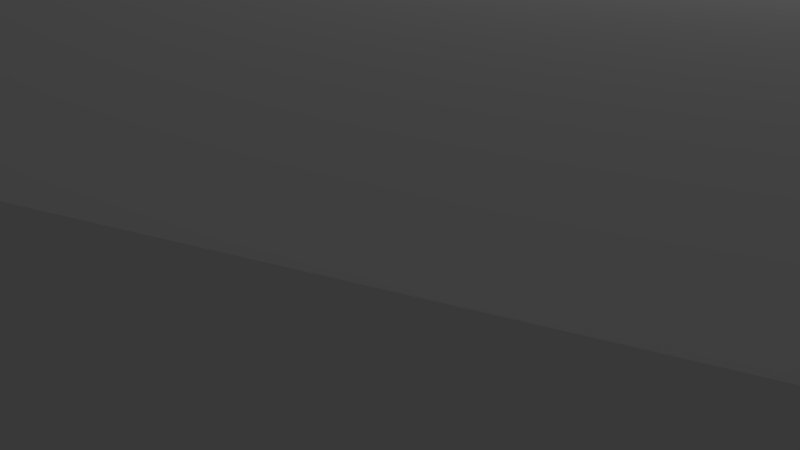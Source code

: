 # Source: building.blend  (saved by Blender 2.76.0; exported with 4.5.12 LTS)
import bpy
from mathutils import Matrix  # noqa: F401  (used for matrix-valued properties, if any)

bpy.ops.wm.read_factory_settings(use_empty=True)
scene = bpy.context.scene
scene.name = 'Scene'

# ---- collections
col_collection_1 = bpy.data.collections.new('Collection 1'); scene.collection.children.link(col_collection_1)

# ---- materials (node trees are filled in below, after node groups)
mat_carpet_diamond_yellow = bpy.data.materials.new('Carpet_Diamond_Yellow')
mat_carpet_diamond_yellow.alpha_threshold = 0.0
mat_carpet_diamond_yellow.use_transparent_shadow = False
mat_carpet_diamond_yellow.roughness = 0.5
mat_edge_color1511341220 = bpy.data.materials.new('edge_color1511341220')
mat_edge_color1511341220.alpha_threshold = 0.0
mat_edge_color1511341220.use_transparent_shadow = False
mat_edge_color1511341220.roughness = 0.5
mat_carpet_berber_multi = bpy.data.materials.new('Carpet_Berber_Multi')
mat_carpet_berber_multi.alpha_threshold = 0.0
mat_carpet_berber_multi.use_transparent_shadow = False
mat_carpet_berber_multi.roughness = 0.5
mat_textile_rug_stripes = bpy.data.materials.new('Textile_Rug_Stripes')
mat_textile_rug_stripes.alpha_threshold = 0.0
mat_textile_rug_stripes.use_transparent_shadow = False
mat_textile_rug_stripes.roughness = 0.5
mat_carpet_diamond_olive = bpy.data.materials.new('Carpet_Diamond_Olive')
mat_carpet_diamond_olive.alpha_threshold = 0.0
mat_carpet_diamond_olive.use_transparent_shadow = False
mat_carpet_diamond_olive.roughness = 0.5
mat_leather_blue = bpy.data.materials.new('Leather_Blue')
mat_leather_blue.alpha_threshold = 0.0
mat_leather_blue.use_transparent_shadow = False
mat_leather_blue.roughness = 0.5
mat_carpet_plush_charcoal = bpy.data.materials.new('Carpet_Plush_Charcoal')
mat_carpet_plush_charcoal.alpha_threshold = 0.0
mat_carpet_plush_charcoal.use_transparent_shadow = False
mat_carpet_plush_charcoal.roughness = 0.5
mat_edge_color000255 = bpy.data.materials.new('edge_color000255')
mat_edge_color000255.alpha_threshold = 0.0
mat_edge_color000255.use_transparent_shadow = False
mat_edge_color000255.roughness = 0.5
mat_carpet_berber_pattern_gray = bpy.data.materials.new('Carpet_Berber_Pattern_Gray')
mat_carpet_berber_pattern_gray.alpha_threshold = 0.0
mat_carpet_berber_pattern_gray.use_transparent_shadow = False
mat_carpet_berber_pattern_gray.roughness = 0.5
mat_carpet_loop_pattern = bpy.data.materials.new('Carpet_Loop_Pattern')
mat_carpet_loop_pattern.alpha_threshold = 0.0
mat_carpet_loop_pattern.use_transparent_shadow = False
mat_carpet_loop_pattern.roughness = 0.5
mat_edge_color166138890 = bpy.data.materials.new('edge_color166138890')
mat_edge_color166138890.alpha_threshold = 0.0
mat_edge_color166138890.use_transparent_shadow = False
mat_edge_color166138890.roughness = 0.5

# ---- material node trees

# ---- world
world_world = bpy.data.worlds.new('World'); scene.world = world_world
world_world.color = (0.05088, 0.05088, 0.05088)
world_world.use_sun_shadow = False
world_world.sun_shadow_jitter_overblur = 0.0
world_world.cycles.sampling_method = 'MANUAL'
world_world.cycles.sample_map_resolution = 256

# ---- cameras
cam_camera = bpy.data.cameras.new('Camera')
cam_camera.clip_end = 100.0
cam_camera.lens = 35.0
cam_camera.sensor_width = 32.0
cam_camera.sensor_height = 18.0
cam_camera.ortho_scale = 7.314
cam_camera.dof.focus_distance = 0.0
cam_camera.dof.aperture_fstop = 128.0

# ---- lights
light_lamp = bpy.data.lights.new('Lamp', 'POINT')
light_lamp.transmission_factor = 0.0
light_lamp.cutoff_distance = 30.0
light_lamp.energy = 100.0
light_lamp.shadow_buffer_clip_start = 1.001
light_lamp.shadow_soft_size = 0.1
light_lamp.shadow_maximum_resolution = 0.006
light_lamp.use_absolute_resolution = True
light_lamp.cycles.use_multiple_importance_sampling = False

# ---- meshes
me_id169 = bpy.data.meshes.new('ID169')
me_id169.from_pydata([(787.4, -3.937, 176.3), (0.0, -3.937, 0.0), (787.4, -3.937, 0.0), (0.0, -3.937, 176.3), (787.4, -3.937, 176.3), (787.4, -3.937, 0.0), (0.0, -3.937, 176.3), (0.0, -3.937, 0.0), (787.4, -3.937, 0.0), (787.4, -475.7, 0.0), (787.4, -3.937, 176.3), (787.4, -475.7, 0.0), (0.0, 0.0, 176.3), (0.0, -3.937, 0.0), (0.0, -3.937, 176.3), (0.0, 0.0, 0.0), (0.0, 0.0, 176.3), (0.0, 0.0, 0.0)], [(4, 5), (6, 4), (7, 6), (7, 5), (11, 4), (5, 11), (6, 16), (16, 17), (17, 7)], [(0, 1, 2), (1, 0, 3), (8, 9, 10), (12, 13, 14), (13, 12, 15)])
_uv = me_id169.uv_layers.new(name='ID174')
_uv.uv.foreach_set('vector', [35.79, 8.013, 0.0, 0.0, 35.79, 0.0, 0.0, 0.0, 35.79, 8.013, 0.0, 8.013, 0.179, 0.0, 21.62, 0.0, 0.179, 8.013, 0.0, 8.013, 0.179, 0.0, 0.179, 8.013, 0.179, 0.0, 0.0, 8.013, 0.0, 0.0])
me_id169.materials.append(mat_carpet_diamond_yellow)
me_id169.materials.append(mat_edge_color1511341220)
me_id169.use_remesh_preserve_volume = False
me_id169.use_remesh_preserve_attributes = False
me_id169.use_mirror_vertex_groups = False
me_id169.update()
me_id159 = bpy.data.meshes.new('ID159')
me_id159.from_pydata([(0.0, 0.0, 0.0), (-157.5, 157.5, 0.0), (-157.5, 0.0, 0.0), (0.0, 157.5, 0.0), (-157.5, 0.0, 0.0), (0.0, 0.0, 0.0), (0.0, 157.5, 0.0), (-157.5, 157.5, 0.0)], [(4, 5), (6, 5), (6, 7), (4, 7)], [(0, 1, 2), (1, 0, 3)])
_uv = me_id159.uv_layers.new(name='ID164')
_uv.uv.foreach_set('vector', [0.0, 0.0, -13.12, 13.12, -13.12, 0.0, -13.12, 13.12, 0.0, 0.0, 0.0, 13.12])
me_id159.materials.append(mat_carpet_berber_multi)
me_id159.materials.append(mat_edge_color1511341220)
me_id159.use_remesh_preserve_volume = False
me_id159.use_remesh_preserve_attributes = False
me_id159.use_mirror_vertex_groups = False
me_id159.update()
me_id144 = bpy.data.meshes.new('ID144')
me_id144.from_pydata([(0.0, 0.0, 176.3), (-157.5, 0.0, 0.0), (0.0, 0.0, 0.0), (-157.5, 0.0, 176.3), (0.0, 0.0, 176.3), (0.0, 0.0, 0.0), (-157.5, 0.0, 176.3), (-157.5, 0.0, 0.0)], [(4, 5), (4, 6), (6, 7), (7, 5)], [(0, 1, 2), (1, 0, 3)])
_uv = me_id144.uv_layers.new(name='ID154')
_uv.uv.foreach_set('vector', [0.0, 19.59, -17.5, 0.0, 0.0, 0.0, -17.5, 0.0, 0.0, 19.59, -17.5, 19.59])
me_id144.materials.append(mat_textile_rug_stripes)
me_id144.materials.append(mat_edge_color1511341220)
me_id144.use_remesh_preserve_volume = False
me_id144.use_remesh_preserve_attributes = False
me_id144.use_mirror_vertex_groups = False
me_id144.update()
me_id134 = bpy.data.meshes.new('ID134')
me_id134.from_pydata([(-429.8, 204.9, 255.0), (-763.1, -250.1, 176.3), (-735.8, 250.6, 176.3), (-429.8, 204.9, 255.0), (-735.8, 250.6, 176.3), (-763.1, -250.1, 176.3), (-393.7, 472.4, 176.3), (-429.8, 204.9, 255.0), (-735.8, 250.6, 176.3), (-393.7, 472.4, 176.3), (-429.8, 204.9, 255.0), (-483.6, -170.3, 255.0), (-763.1, -250.1, 176.3), (-483.6, -170.3, 255.0), (-157.5, 472.4, 176.3), (-429.8, 204.9, 255.0), (-393.7, 472.4, 176.3), (-157.5, 472.4, 176.3), (-393.7, -475.7, 176.3), (-763.1, -250.1, 176.3), (-483.6, -170.3, 255.0), (-393.7, -475.7, 176.3), (-157.5, 0.0, 176.3), (-483.6, -170.3, 255.0), (-429.8, 204.9, 255.0), (-157.5, 0.0, 176.3), (-157.5, 0.0, 176.3), (-429.8, 204.9, 255.0), (-157.5, 472.4, 176.3), (-157.5, 0.0, 176.3), (-393.7, -475.7, 176.3), (-483.6, -170.3, 255.0), (-393.7, -475.7, 176.3), (0.0, -3.937, 176.3), (787.4, -3.937, 176.3), (-157.5, 0.0, 176.3), (0.0, 0.0, 176.3), (787.4, -3.937, 176.3), (0.0, 0.0, 176.3), (0.0, -3.937, 176.3), (787.4, -475.7, 0.0), (-393.7, -475.7, 176.3), (787.4, -3.937, 176.3), (787.4, -475.7, 0.0), (-393.7, -475.7, 176.3), (787.4, -475.7, 0.0), (-157.5, -554.5, 0.0), (-157.5, -554.5, 0.0)], [(3, 4), (3, 5), (4, 5), (3, 9), (9, 4), (13, 5), (3, 13), (3, 17), (17, 9), (13, 21), (21, 5), (3, 25), (13, 25), (17, 25), (21, 25), (37, 21), (38, 25), (39, 38), (39, 37), (43, 37), (21, 43), (43, 47), (21, 47)], [(0, 1, 2), (6, 7, 8), (10, 11, 12), (14, 15, 16), (18, 19, 20), (22, 23, 24), (26, 27, 28), (29, 30, 31), (32, 33, 34), (33, 32, 35), (33, 35, 36), (40, 41, 42), (44, 45, 46)])
_uv = me_id134.uv_layers.new(name='ID139')
_uv.uv.foreach_set('vector', [15.1, -30.29, -24.28, -56.78, 17.51, -56.78, -6.109, -42.22, -20.77, -23.94, -40.09, -42.22, 11.83, -30.27, -19.76, -30.27, -29.65, -53.34, -13.12, -33.62, -35.82, -10.38, -32.81, -33.62, 7.341, -42.72, 43.41, -42.72, 27.0, -23.73, 1.86, 16.31, 19.76, 42.05, -11.83, 42.05, 0.0, 16.69, -17.07, 40.31, -39.37, 16.69, 5.837, 16.07, 50.1, 16.07, 30.63, 35.25, 32.81, -39.64, 0.0, -0.3281, -65.62, -0.3281, 0.0, -0.3281, 32.81, -39.64, 13.12, 0.0, 0.0, -0.3281, 13.12, 0.0, 0.0, 0.0, -46.23, -56.73, 45.17, -17.38, -60.81, -17.38, 35.99, -5.045, -62.1, -21.86, 16.92, -21.86])
me_id134.materials.append(mat_carpet_berber_multi)
me_id134.materials.append(mat_edge_color1511341220)
me_id134.use_remesh_preserve_volume = False
me_id134.use_remesh_preserve_attributes = False
me_id134.use_mirror_vertex_groups = False
me_id134.update()
me_id124 = bpy.data.meshes.new('ID124')
me_id124.from_pydata([(-867.2, 21.62, 176.3), (-867.2, -24.9, 176.3), (-867.8, -1.638, 176.3), (-865.5, 44.83, 176.3), (-865.5, -48.11, 176.3), (-862.6, 67.92, 176.3), (-862.6, -71.2, 176.3), (-858.7, 90.85, 176.3), (-858.7, -94.13, 176.3), (-853.6, 113.6, 176.3), (-853.6, -116.8, 176.3), (-847.4, 136.0, 176.3), (-847.4, -139.3, 176.3), (-840.1, 158.1, 176.3), (-840.1, -161.4, 176.3), (-831.7, 179.8, 176.3), (-831.7, -183.1, 176.3), (-822.3, 201.1, 176.3), (-822.3, -204.3, 176.3), (-811.8, 221.8, 176.3), (-811.8, -225.1, 176.3), (-800.3, 242.1, 176.3), (-800.3, -245.4, 176.3), (-787.9, 261.7, 176.3), (-787.9, -265.0, 176.3), (-774.5, 280.8, 176.3), (-774.5, -284.0, 176.3), (-760.2, 299.1, 176.3), (-763.1, -250.1, 176.3), (-735.8, 250.6, 176.3), (-745.0, 316.7, 176.3), (-728.9, 333.6, 176.3), (-393.7, 472.4, 176.3), (-712.1, 349.6, 176.3), (-694.5, 364.8, 176.3), (-676.1, 379.1, 176.3), (-657.1, 392.5, 176.3), (-637.4, 405.0, 176.3), (-617.2, 416.5, 176.3), (-596.4, 426.9, 176.3), (-575.1, 436.4, 176.3), (-553.4, 444.7, 176.3), (-531.3, 452.0, 176.3), (-508.9, 458.2, 176.3), (-486.2, 463.3, 176.3), (-463.3, 467.3, 176.3), (-440.2, 470.2, 176.3), (-417.0, 471.9, 176.3), (-760.2, -302.4, 176.3), (-393.7, -475.7, 176.3), (-745.0, -320.0, 176.3), (-728.9, -336.9, 176.3), (-712.1, -352.9, 176.3), (-694.5, -368.1, 176.3), (-676.1, -382.4, 176.3), (-657.1, -395.8, 176.3), (-637.4, -408.3, 176.3), (-617.2, -419.7, 176.3), (-596.4, -430.2, 176.3), (-575.1, -439.6, 176.3), (-553.4, -448.0, 176.3), (-531.3, -455.3, 176.3), (-508.9, -461.5, 176.3), (-486.2, -466.6, 176.3), (-463.3, -470.6, 176.3), (-440.2, -473.4, 176.3), (-417.0, -475.1, 176.3), (-867.2, 21.62, 176.3), (-867.8, -1.638, 176.3), (-865.5, 44.83, 176.3), (-862.6, 67.92, 176.3), (-858.7, 90.85, 176.3), (-853.6, 113.6, 176.3), (-847.4, 136.0, 176.3), (-840.1, 158.1, 176.3), (-831.7, 179.8, 176.3), (-822.3, 201.1, 176.3), (-811.8, 221.8, 176.3), (-800.3, 242.1, 176.3), (-787.9, 261.7, 176.3), (-774.5, 280.8, 176.3), (-760.2, 299.1, 176.3), (-745.0, 316.7, 176.3), (-728.9, 333.6, 176.3), (-712.1, 349.6, 176.3), (-694.5, 364.8, 176.3), (-676.1, 379.1, 176.3), (-657.1, 392.5, 176.3), (-637.4, 405.0, 176.3), (-617.2, 416.5, 176.3), (-596.4, 426.9, 176.3), (-575.1, 436.4, 176.3), (-553.4, 444.7, 176.3), (-531.3, 452.0, 176.3), (-508.9, 458.2, 176.3), (-486.2, 463.3, 176.3), (-463.3, 467.3, 176.3), (-440.2, 470.2, 176.3), (-417.0, 471.9, 176.3), (-393.7, 472.4, 176.3), (-735.8, 250.6, 176.3), (-763.1, -250.1, 176.3), (-393.7, -475.7, 176.3), (-417.0, -475.1, 176.3), (-440.2, -473.4, 176.3), (-463.3, -470.6, 176.3), (-486.2, -466.6, 176.3), (-508.9, -461.5, 176.3), (-531.3, -455.3, 176.3), (-553.4, -448.0, 176.3), (-575.1, -439.6, 176.3), (-596.4, -430.2, 176.3), (-617.2, -419.7, 176.3), (-637.4, -408.3, 176.3), (-657.1, -395.8, 176.3), (-676.1, -382.4, 176.3), (-694.5, -368.1, 176.3), (-712.1, -352.9, 176.3), (-728.9, -336.9, 176.3), (-745.0, -320.0, 176.3), (-760.2, -302.4, 176.3), (-774.5, -284.0, 176.3), (-787.9, -265.0, 176.3), (-800.3, -245.4, 176.3), (-811.8, -225.1, 176.3), (-822.3, -204.3, 176.3), (-831.7, -183.1, 176.3), (-840.1, -161.4, 176.3), (-847.4, -139.3, 176.3), (-853.6, -116.8, 176.3), (-858.7, -94.13, 176.3), (-862.6, -71.2, 176.3), (-865.5, -48.11, 176.3), (-867.2, -24.9, 176.3)], [(67, 68), (69, 67), (70, 69), (71, 70), (72, 71), (73, 72), (74, 73), (75, 74), (76, 75), (77, 76), (78, 77), (79, 78), (80, 79), (81, 80), (82, 81), (83, 82), (84, 83), (85, 84), (86, 85), (87, 86), (88, 87), (89, 88), (90, 89), (91, 90), (92, 91), (93, 92), (94, 93), (95, 94), (96, 95), (97, 96), (98, 97), (99, 98), (99, 100), (100, 101), (102, 101), (103, 102), (104, 103), (105, 104), (106, 105), (107, 106), (108, 107), (109, 108), (110, 109), (111, 110), (112, 111), (113, 112), (114, 113), (115, 114), (116, 115), (117, 116), (118, 117), (119, 118), (120, 119), (121, 120), (122, 121), (123, 122), (124, 123), (125, 124), (126, 125), (127, 126), (128, 127), (129, 128), (130, 129), (131, 130), (132, 131), (133, 132), (68, 133)], [(0, 1, 2), (1, 0, 3), (1, 3, 4), (4, 3, 5), (4, 5, 6), (6, 5, 7), (6, 7, 8), (8, 7, 9), (8, 9, 10), (10, 9, 11), (10, 11, 12), (12, 11, 13), (12, 13, 14), (14, 13, 15), (14, 15, 16), (16, 15, 17), (16, 17, 18), (18, 17, 19), (18, 19, 20), (20, 19, 21), (20, 21, 22), (22, 21, 23), (22, 23, 24), (24, 23, 25), (24, 25, 26), (26, 25, 27), (26, 27, 28), (28, 27, 29), (29, 27, 30), (29, 30, 31), (29, 31, 32), (32, 31, 33), (32, 33, 34), (32, 34, 35), (32, 35, 36), (32, 36, 37), (32, 37, 38), (32, 38, 39), (32, 39, 40), (32, 40, 41), (32, 41, 42), (32, 42, 43), (32, 43, 44), (32, 44, 45), (32, 45, 46), (32, 46, 47), (28, 48, 26), (48, 28, 49), (48, 49, 50), (50, 49, 51), (51, 49, 52), (52, 49, 53), (53, 49, 54), (54, 49, 55), (55, 49, 56), (56, 49, 57), (57, 49, 58), (58, 49, 59), (59, 49, 60), (60, 49, 61), (61, 49, 62), (62, 49, 63), (63, 49, 64), (64, 49, 65), (65, 49, 66)])
_uv = me_id124.uv_layers.new(name='ID129')
_uv.uv.foreach_set('vector', [72.27, 1.386, 72.27, -1.596, 72.32, -0.105, 72.27, -1.596, 72.27, 1.386, 72.12, 2.874, 72.27, -1.596, 72.12, 2.874, 72.12, -3.084, 72.12, -3.084, 72.12, 2.874, 71.89, 4.354, 72.12, -3.084, 71.89, 4.354, 71.89, -4.564, 71.89, -4.564, 71.89, 4.354, 71.56, 5.824, 71.89, -4.564, 71.56, 5.824, 71.56, -6.034, 71.56, -6.034, 71.56, 5.824, 71.13, 7.279, 71.56, -6.034, 71.13, 7.279, 71.13, -7.489, 71.13, -7.489, 71.13, 7.279, 70.61, 8.717, 71.13, -7.489, 70.61, 8.717, 70.61, -8.927, 70.61, -8.927, 70.61, 8.717, 70.01, 10.13, 70.61, -8.927, 70.01, 10.13, 70.01, -10.34, 70.01, -10.34, 70.01, 10.13, 69.31, 11.52, 70.01, -10.34, 69.31, 11.52, 69.31, -11.73, 69.31, -11.73, 69.31, 11.52, 68.52, 12.89, 69.31, -11.73, 68.52, 12.89, 68.52, -13.1, 68.52, -13.1, 68.52, 12.89, 67.65, 14.22, 68.52, -13.1, 67.65, 14.22, 67.65, -14.43, 67.65, -14.43, 67.65, 14.22, 66.69, 15.52, 67.65, -14.43, 66.69, 15.52, 66.69, -15.73, 66.69, -15.73, 66.69, 15.52, 65.66, 16.78, 66.69, -15.73, 65.66, 16.78, 65.66, -16.99, 65.66, -16.99, 65.66, 16.78, 64.54, 18.0, 65.66, -16.99, 64.54, 18.0, 64.54, -18.21, 64.54, -18.21, 64.54, 18.0, 63.35, 19.17, 64.54, -18.21, 63.35, 19.17, 63.6, -16.03, 63.6, -16.03, 63.35, 19.17, 61.32, 16.07, 61.32, 16.07, 63.35, 19.17, 62.08, 20.3, 61.32, 16.07, 62.08, 20.3, 60.74, 21.38, 61.32, 16.07, 60.74, 21.38, 32.81, 30.28, 32.81, 30.28, 60.74, 21.38, 59.34, 22.41, 32.81, 30.28, 59.34, 22.41, 57.87, 23.39, 32.81, 30.28, 57.87, 23.39, 56.34, 24.3, 32.81, 30.28, 56.34, 24.3, 54.76, 25.16, 32.81, 30.28, 54.76, 25.16, 53.12, 25.96, 32.81, 30.28, 53.12, 25.96, 51.43, 26.7, 32.81, 30.28, 51.43, 26.7, 49.7, 27.37, 32.81, 30.28, 49.7, 27.37, 47.93, 27.97, 32.81, 30.28, 47.93, 27.97, 46.12, 28.51, 32.81, 30.28, 46.12, 28.51, 44.28, 28.98, 32.81, 30.28, 44.28, 28.98, 42.41, 29.37, 32.81, 30.28, 42.41, 29.37, 40.52, 29.7, 32.81, 30.28, 40.52, 29.7, 38.61, 29.96, 32.81, 30.28, 38.61, 29.96, 36.68, 30.14, 32.81, 30.28, 36.68, 30.14, 34.75, 30.25, 63.6, -16.03, 63.35, -19.38, 64.54, -18.21, 63.35, -19.38, 63.6, -16.03, 32.81, -30.49, 63.35, -19.38, 32.81, -30.49, 62.08, -20.51, 62.08, -20.51, 32.81, -30.49, 60.74, -21.59, 60.74, -21.59, 32.81, -30.49, 59.34, -22.62, 59.34, -22.62, 32.81, -30.49, 57.87, -23.6, 57.87, -23.6, 32.81, -30.49, 56.34, -24.51, 56.34, -24.51, 32.81, -30.49, 54.76, -25.37, 54.76, -25.37, 32.81, -30.49, 53.12, -26.17, 53.12, -26.17, 32.81, -30.49, 51.43, -26.91, 51.43, -26.91, 32.81, -30.49, 49.7, -27.58, 49.7, -27.58, 32.81, -30.49, 47.93, -28.18, 47.93, -28.18, 32.81, -30.49, 46.12, -28.72, 46.12, -28.72, 32.81, -30.49, 44.28, -29.19, 44.28, -29.19, 32.81, -30.49, 42.41, -29.58, 42.41, -29.58, 32.81, -30.49, 40.52, -29.91, 40.52, -29.91, 32.81, -30.49, 38.61, -30.17, 38.61, -30.17, 32.81, -30.49, 36.68, -30.35, 36.68, -30.35, 32.81, -30.49, 34.75, -30.46])
me_id124.materials.append(mat_carpet_diamond_olive)
me_id124.materials.append(mat_edge_color1511341220)
me_id124.use_remesh_preserve_volume = False
me_id124.use_remesh_preserve_attributes = False
me_id124.use_mirror_vertex_groups = False
me_id124.update()
me_id114 = bpy.data.meshes.new('ID114')
me_id114.from_pydata([(0.0, 255.9, 164.5), (0.0, 216.5, 176.3), (0.0, 216.5, 164.5), (0.0, 255.9, 176.3), (0.0, 255.9, 176.3), (0.0, 216.5, 176.3), (0.0, 216.5, 164.5), (0.0, 255.9, 164.5)], [(4, 5), (5, 6), (6, 7), (4, 7)], [(0, 1, 2), (1, 0, 3)])
_uv = me_id114.uv_layers.new(name='ID119')
_uv.uv.foreach_set('vector', [21.33, 13.71, 18.04, 14.69, 18.04, 13.71, 18.04, 14.69, 21.33, 13.71, 21.33, 14.69])
me_id114.materials.append(mat_carpet_berber_multi)
me_id114.materials.append(mat_edge_color1511341220)
me_id114.use_remesh_preserve_volume = False
me_id114.use_remesh_preserve_attributes = False
me_id114.use_mirror_vertex_groups = False
me_id114.update()
me_id99 = bpy.data.meshes.new('ID99')
me_id99.from_pydata([(-74.02, 255.9, 164.5), (-74.02, 216.5, 176.3), (-74.02, 216.5, 164.5), (-74.02, 255.9, 176.3), (-74.02, 216.5, 164.5), (-74.02, 255.9, 164.5), (-74.02, 255.9, 176.3), (-74.02, 216.5, 176.3), (0.0, 216.5, 164.5), (-74.02, 255.9, 164.5), (-74.02, 216.5, 164.5), (0.0, 255.9, 164.5), (0.0, 216.5, 164.5), (0.0, 255.9, 164.5), (0.0, 255.9, 176.3), (-74.02, 255.9, 164.5), (0.0, 255.9, 164.5), (-74.02, 255.9, 176.3), (0.0, 255.9, 176.3), (0.0, 255.9, 176.3), (-74.02, 216.5, 176.3), (-74.02, 255.9, 176.3), (0.0, 216.5, 176.3), (0.0, 216.5, 176.3), (-74.02, 216.5, 176.3), (0.0, 216.5, 164.5), (-74.02, 216.5, 164.5), (0.0, 216.5, 176.3)], [(4, 5), (6, 5), (7, 6), (7, 4), (12, 13), (13, 5), (12, 4), (18, 13), (18, 6), (18, 23), (23, 7), (23, 12)], [(0, 1, 2), (1, 0, 3), (8, 9, 10), (9, 8, 11), (14, 15, 16), (15, 14, 17), (19, 20, 21), (20, 19, 22), (24, 25, 26), (25, 24, 27)])
_uv = me_id99.uv_layers.new(name='ID109')
_uv.uv.foreach_set('vector', [21.33, 13.71, 18.04, 14.69, 18.04, 13.71, 18.04, 14.69, 21.33, 13.71, 21.33, 14.69, 0.0, 18.04, -6.168, 21.33, -6.168, 18.04, -6.168, 21.33, 0.0, 18.04, 0.0, 21.33, 0.0, 14.69, -6.168, 13.71, 0.0, 13.71, -6.168, 13.71, 0.0, 14.69, -6.168, 14.69, 0.0, 21.33, 6.168, 18.04, 6.168, 21.33, 6.168, 18.04, 0.0, 21.33, 0.0, 18.04, 6.168, 14.69, 0.0, 13.71, 6.168, 13.71, 0.0, 13.71, 6.168, 14.69, 0.0, 14.69])
me_id99.materials.append(mat_carpet_berber_multi)
me_id99.materials.append(mat_edge_color1511341220)
me_id99.use_remesh_preserve_volume = False
me_id99.use_remesh_preserve_attributes = False
me_id99.use_mirror_vertex_groups = False
me_id99.update()
me_id84 = bpy.data.meshes.new('ID84')
me_id84.from_pydata([(787.4, 0.0, 0.0), (787.4, 0.0, -62.99), (0.0, 0.0, 0.0), (0.0, 0.0, 0.0), (787.4, 0.0, -62.99), (787.4, 0.0, 0.0), (257.1, 241.6, -20.57), (257.1, 273.1, -20.57), (257.1, 237.7, -20.57), (787.4, 0.0, -62.99), (0.0, 157.5, 0.0), (0.0, 0.0, 0.0), (0.0, 236.2, 0.0), (0.0, 472.4, 0.0), (296.3, 237.7, -23.71), (296.3, 434.5, -23.71), (257.1, 434.5, -20.57), (787.4, 472.4, -62.99), (257.1, 355.8, -20.57), (257.1, 277.1, -20.57), (257.1, 316.4, -20.57), (257.1, 395.2, -20.57), (787.4, 472.4, -62.99), (0.0, 472.4, 0.0), (0.0, 236.2, 0.0), (0.0, 157.5, 0.0), (0.0, 0.0, 176.3), (787.4, 0.0, 176.3), (787.4, 0.0, 176.3), (0.0, 0.0, 176.3), (787.4, 0.0, 176.3), (787.4, 59.06, 152.9), (787.4, 0.0, 0.0), (787.4, 472.4, 176.3), (787.4, 0.0, -62.99), (787.4, 59.06, 15.86), (787.4, 413.4, 152.9), (787.4, 413.4, 15.86), (787.4, 472.4, -62.99), (787.4, 472.4, 176.3), (787.4, 59.06, 152.9), (787.4, 59.06, 15.86), (787.4, 413.4, 15.86), (787.4, 413.4, 152.9), (787.4, 472.4, 176.3), (0.0, 472.4, 0.0), (787.4, 472.4, -62.99), (0.0, 472.4, 176.3), (0.0, 472.4, 176.3), (0.0, 472.4, 0.0), (0.0, 236.2, 78.74), (0.0, 236.2, 0.0), (0.0, 255.9, 164.5), (0.0, 255.9, 176.3), (0.0, 472.4, 176.3), (0.0, 216.5, 164.5), (0.0, 157.5, 78.74), (0.0, 157.5, 0.0), (0.0, 0.0, 176.3), (0.0, 0.0, 0.0), (0.0, 216.5, 176.3), (0.0, 255.9, 176.3), (0.0, 255.9, 164.5), (0.0, 216.5, 164.5), (0.0, 216.5, 176.3), (0.0, 157.5, 78.74), (0.0, 236.2, 78.74), (787.4, 472.4, 176.3), (0.0, 255.9, 176.3), (0.0, 472.4, 176.3), (0.0, 216.5, 176.3), (0.0, 0.0, 176.3), (787.4, 0.0, 176.3)], [(3, 4), (3, 5), (5, 4), (4, 22), (22, 23), (23, 24), (24, 25), (25, 3), (28, 5), (29, 3), (29, 28), (28, 39), (22, 39), (40, 41), (41, 42), (42, 43), (43, 40), (39, 48), (48, 23), (48, 61), (61, 62), (63, 62), (64, 63), (64, 29), (65, 25), (66, 65), (24, 66), (61, 64)], [(0, 1, 2), (6, 7, 8), (9, 10, 11), (10, 9, 12), (12, 9, 8), (12, 8, 13), (8, 9, 14), (14, 9, 15), (13, 16, 17), (16, 13, 18), (18, 13, 8), (18, 8, 7), (18, 7, 19), (18, 19, 20), (16, 18, 21), (17, 16, 15), (17, 15, 9), (26, 0, 2), (0, 26, 27), (30, 31, 32), (31, 30, 33), (32, 31, 34), (34, 31, 35), (31, 33, 36), (36, 33, 37), (35, 38, 34), (38, 35, 37), (38, 37, 33), (44, 45, 46), (45, 44, 47), (49, 50, 51), (50, 49, 52), (52, 49, 53), (53, 49, 54), (50, 55, 56), (55, 50, 52), (57, 58, 59), (58, 57, 56), (58, 56, 60), (60, 56, 55), (67, 68, 69), (68, 67, 70), (70, 67, 71), (71, 67, 72)])
_uv = me_id84.uv_layers.new(name='ID94')
_uv.uv.foreach_set('vector', [-13.12, 0.0, -13.12, -1.05, 0.0, 0.0, 4.027, -4.298, 4.552, -4.298, 3.962, -4.298, -1.038e-15, -13.17, 2.625, -2.07e-16, 0.0, 0.0, 2.625, -2.07e-16, -1.038e-15, -13.17, 3.937, -3.105e-16, 3.937, -3.105e-16, -1.038e-15, -13.17, 3.962, -4.298, 3.937, -3.105e-16, 3.962, -4.298, 7.874, -6.209e-16, 3.962, -4.298, -1.038e-15, -13.17, 3.962, -4.954, 3.962, -4.954, -1.038e-15, -13.17, 7.242, -4.954, 7.874, -6.209e-16, 7.242, -4.298, 7.874, -13.17, 7.242, -4.298, 7.874, -6.209e-16, 5.93, -4.298, 5.93, -4.298, 7.874, -6.209e-16, 3.962, -4.298, 5.93, -4.298, 3.962, -4.298, 4.552, -4.298, 5.93, -4.298, 4.552, -4.298, 4.618, -4.298, 5.93, -4.298, 4.618, -4.298, 5.274, -4.298, 7.242, -4.298, 5.93, -4.298, 6.586, -4.298, 7.874, -13.17, 7.242, -4.298, 7.242, -4.954, 7.874, -13.17, 7.242, -4.954, -1.038e-15, -13.17, 0.0, 2.938, -13.12, 0.0, 0.0, 0.0, -13.12, 0.0, 0.0, 2.938, -13.12, 2.938, 0.0, 2.938, -0.9843, 2.548, 0.0, 0.0, -0.9843, 2.548, 0.0, 2.938, -7.874, 2.938, 0.0, 0.0, -0.9843, 2.548, 0.0, -1.05, 0.0, -1.05, -0.9843, 2.548, -0.9843, 0.2643, -0.9843, 2.548, -7.874, 2.938, -6.89, 2.548, -6.89, 2.548, -7.874, 2.938, -6.89, 0.2643, -0.9843, 0.2643, -7.874, -1.05, 0.0, -1.05, -7.874, -1.05, -0.9843, 0.2643, -6.89, 0.2643, -7.874, -1.05, -6.89, 0.2643, -7.874, 2.938, 13.12, 2.938, 0.0, 0.0, 13.12, -1.05, 0.0, 0.0, 13.12, 2.938, 0.0, 2.938, 7.874, 0.0, 3.937, 1.312, 3.937, 0.0, 3.937, 1.312, 7.874, 0.0, 4.265, 2.741, 4.265, 2.741, 7.874, 0.0, 4.265, 2.938, 4.265, 2.938, 7.874, 0.0, 7.874, 2.938, 3.937, 1.312, 3.609, 2.741, 2.625, 1.312, 3.609, 2.741, 3.937, 1.312, 4.265, 2.741, 2.625, 0.0, 0.0, 2.938, 0.0, 0.0, 0.0, 2.938, 2.625, 0.0, 2.625, 1.312, 0.0, 2.938, 2.625, 1.312, 3.609, 2.938, 3.609, 2.938, 2.625, 1.312, 3.609, 2.741, -13.12, 7.874, 0.0, 4.265, 0.0, 7.874, 0.0, 4.265, -13.12, 7.874, 0.0, 3.609, 0.0, 3.609, -13.12, 7.874, 0.0, 0.0, 0.0, 0.0, -13.12, 7.874, -13.12, 0.0])
me_id84.materials.append(mat_leather_blue)
me_id84.materials.append(mat_edge_color1511341220)
me_id84.use_remesh_preserve_volume = False
me_id84.use_remesh_preserve_attributes = False
me_id84.use_mirror_vertex_groups = False
me_id84.update()
me_id69 = bpy.data.meshes.new('ID69')
me_id69.from_pydata([(785.4, 59.06, 152.9), (785.4, 413.4, 15.86), (785.4, 59.06, 15.86), (785.4, 413.4, 152.9), (785.4, 59.06, 152.9), (785.4, 59.06, 15.86), (785.4, 413.4, 152.9), (785.4, 413.4, 15.86), (787.4, 59.06, 152.9), (785.4, 59.06, 15.86), (787.4, 59.06, 15.86), (785.4, 59.06, 152.9), (787.4, 59.06, 152.9), (787.4, 59.06, 15.86), (787.4, 59.06, 152.9), (785.4, 413.4, 152.9), (785.4, 59.06, 152.9), (787.4, 413.4, 152.9), (787.4, 413.4, 152.9), (785.4, 413.4, 152.9), (787.4, 413.4, 15.86), (785.4, 413.4, 15.86), (787.4, 413.4, 152.9), (787.4, 413.4, 15.86), (787.4, 413.4, 15.86), (785.4, 59.06, 15.86), (785.4, 413.4, 15.86), (787.4, 59.06, 15.86)], [(4, 5), (6, 4), (7, 6), (5, 7), (12, 13), (12, 4), (13, 5), (18, 12), (18, 6), (23, 18), (23, 7), (13, 23)], [(0, 1, 2), (1, 0, 3), (8, 9, 10), (9, 8, 11), (14, 15, 16), (15, 14, 17), (19, 20, 21), (20, 19, 22), (24, 25, 26), (25, 24, 27)])
_uv = me_id69.uv_layers.new(name='ID79')
_uv.uv.foreach_set('vector', [-4.921, 12.74, -34.45, 1.322, -4.921, 1.322, -34.45, 1.322, -4.921, 12.74, -34.45, 12.74, 65.62, 12.74, 65.45, 1.322, 65.62, 1.322, 65.45, 1.322, 65.62, 12.74, 65.45, 12.74, 65.62, 4.921, 65.45, 34.45, 65.45, 4.921, 65.45, 34.45, 65.62, 4.921, 65.62, 34.45, -65.45, 12.74, -65.62, 1.322, -65.45, 1.322, -65.62, 1.322, -65.45, 12.74, -65.62, 12.74, -65.62, 34.45, -65.45, 4.921, -65.45, 34.45, -65.45, 4.921, -65.62, 34.45, -65.62, 4.921])
me_id69.materials.append(mat_carpet_plush_charcoal)
me_id69.materials.append(mat_edge_color1511341220)
me_id69.use_remesh_preserve_volume = False
me_id69.use_remesh_preserve_attributes = False
me_id69.use_mirror_vertex_groups = False
me_id69.update()
me_id54 = bpy.data.meshes.new('ID54')
me_id54.from_pydata([(0.0, 236.2, 78.74), (-157.5, 157.5, 78.74), (-157.5, 236.2, 78.74), (0.0, 157.5, 78.74), (-157.5, 236.2, 78.74), (-157.5, 157.5, 78.74), (0.0, 236.2, 78.74), (0.0, 157.5, 78.74)], [(4, 5), (6, 4), (6, 7), (5, 7)], [(0, 1, 2), (1, 0, 3)])
_uv = me_id54.uv_layers.new(name='ID64')
_uv.uv.foreach_set('vector', [0.0, 15.14, 13.12, 10.09, 13.12, 15.14, 13.12, 10.09, 0.0, 15.14, 0.0, 10.09])
me_id54.materials.append(mat_carpet_diamond_olive)
me_id54.materials.append(mat_edge_color1511341220)
me_id54.use_remesh_preserve_volume = False
me_id54.use_remesh_preserve_attributes = False
me_id54.use_mirror_vertex_groups = False
me_id54.update()
me_id37 = bpy.data.meshes.new('ID37')
me_id37.from_pydata([(-157.5, 157.5, 78.74), (0.0, 157.5, 0.0), (-157.5, 157.5, 0.0), (0.0, 157.5, 78.74), (-157.5, 157.5, 0.0), (-157.5, 157.5, 78.74), (0.0, 157.5, 78.74), (0.0, 157.5, 0.0), (-157.5, 0.0, 176.3), (-157.5, 157.5, 78.74), (-157.5, 0.0, 0.0), (-157.5, 472.4, 176.3), (-157.5, 157.5, 0.0), (-157.5, 236.2, 78.74), (-157.5, 236.2, 0.0), (-157.5, 472.4, 0.0), (-157.5, 236.2, 78.74), (-157.5, 236.2, 0.0), (-157.5, 0.0, 0.0), (-157.5, 0.0, 176.3), (-157.5, 472.4, 176.3), (-157.5, 472.4, 0.0), (0.0, 236.2, 78.74), (-157.5, 236.2, 0.0), (0.0, 236.2, 0.0), (-157.5, 236.2, 78.74), (0.0, 236.2, 0.0), (0.0, 236.2, 78.74), (-157.5, 472.4, 176.3), (-393.7, 472.4, 0.0), (-157.5, 472.4, 0.0), (-393.7, 472.4, 176.3), (-393.7, 472.4, 0.0), (-393.7, 472.4, 176.3), (-393.7, 472.4, 176.3), (-417.0, 471.9, 0.0), (-393.7, 472.4, 0.0), (-417.0, 471.9, 176.3), (-417.0, 471.9, 0.0), (-417.0, 471.9, 176.3), (-440.2, 470.2, 0.0), (-440.2, 470.2, 176.3), (-440.2, 470.2, 0.0), (-440.2, 470.2, 176.3), (-463.3, 467.3, 0.0), (-463.3, 467.3, 176.3), (-463.3, 467.3, 0.0), (-463.3, 467.3, 176.3), (-486.2, 463.3, 0.0), (-486.2, 463.3, 176.3), (-486.2, 463.3, 0.0), (-486.2, 463.3, 176.3), (-508.9, 458.2, 0.0), (-508.9, 458.2, 176.3), (-508.9, 458.2, 0.0), (-508.9, 458.2, 176.3), (-531.3, 452.0, 0.0), (-531.3, 452.0, 176.3), (-531.3, 452.0, 0.0), (-531.3, 452.0, 176.3), (-553.4, 444.7, 0.0), (-553.4, 444.7, 176.3), (-553.4, 444.7, 0.0), (-553.4, 444.7, 176.3), (-575.1, 436.4, 0.0), (-575.1, 436.4, 176.3), (-575.1, 436.4, 0.0), (-575.1, 436.4, 176.3), (-596.4, 426.9, 0.0), (-596.4, 426.9, 176.3), (-596.4, 426.9, 0.0), (-596.4, 426.9, 176.3), (-617.2, 416.5, 0.0), (-617.2, 416.5, 176.3), (-617.2, 416.5, 0.0), (-617.2, 416.5, 176.3), (-637.4, 405.0, 0.0), (-637.4, 405.0, 176.3), (-637.4, 405.0, 0.0), (-637.4, 405.0, 176.3), (-657.1, 392.5, 0.0), (-657.1, 392.5, 176.3), (-657.1, 392.5, 0.0), (-657.1, 392.5, 176.3), (-676.1, 379.1, 0.0), (-676.1, 379.1, 176.3), (-676.1, 379.1, 0.0), (-676.1, 379.1, 176.3), (-694.5, 364.8, 0.0), (-694.5, 364.8, 176.3), (-694.5, 364.8, 0.0), (-694.5, 364.8, 176.3), (-712.1, 349.6, 0.0), (-712.1, 349.6, 176.3), (-712.1, 349.6, 0.0), (-712.1, 349.6, 176.3), (-728.9, 333.6, 0.0), (-728.9, 333.6, 176.3), (-728.9, 333.6, 0.0), (-728.9, 333.6, 176.3), (-745.0, 316.7, 176.3), (-745.0, 316.7, 0.0), (-745.0, 316.7, 0.0), (-745.0, 316.7, 176.3), (-760.2, 299.1, 176.3), (-760.2, 299.1, 0.0), (-760.2, 299.1, 0.0), (-760.2, 299.1, 176.3), (-774.5, 280.8, 176.3), (-774.5, 280.8, 0.0), (-774.5, 280.8, 0.0), (-774.5, 280.8, 176.3), (-787.9, 261.7, 176.3), (-787.9, 261.7, 0.0), (-787.9, 261.7, 0.0), (-787.9, 261.7, 176.3), (-800.3, 242.1, 176.3), (-800.3, 242.1, 0.0), (-800.3, 242.1, 0.0), (-800.3, 242.1, 176.3), (-811.8, 221.8, 176.3), (-811.8, 221.8, 0.0), (-811.8, 221.8, 0.0), (-811.8, 221.8, 176.3), (-822.3, 201.1, 176.3), (-822.3, 201.1, 0.0), (-822.3, 201.1, 0.0), (-822.3, 201.1, 176.3), (-831.7, 179.8, 176.3), (-831.7, 179.8, 0.0), (-831.7, 179.8, 0.0), (-831.7, 179.8, 176.3), (-840.1, 158.1, 176.3), (-840.1, 158.1, 0.0), (-840.1, 158.1, 0.0), (-840.1, 158.1, 176.3), (-847.4, 136.0, 176.3), (-847.4, 136.0, 0.0), (-847.4, 136.0, 0.0), (-847.4, 136.0, 176.3), (-853.6, 113.6, 0.0), (-853.6, 113.6, 176.3), (-853.6, 113.6, 0.0), (-853.6, 113.6, 176.3), (-858.7, 90.85, 176.3), (-858.7, 90.85, 0.0), (-858.7, 90.85, 0.0), (-858.7, 90.85, 176.3), (-862.6, 67.92, 176.3), (-862.6, 67.92, 0.0), (-862.6, 67.92, 0.0), (-862.6, 67.92, 176.3), (-865.5, 44.83, 176.3), (-865.5, 44.83, 0.0), (-865.5, 44.83, 0.0), (-865.5, 44.83, 176.3), (-867.2, 21.62, 0.0), (-867.2, 21.62, 176.3), (-867.2, 21.62, 0.0), (-867.2, 21.62, 176.3), (-867.8, -1.638, 176.3), (-867.8, -1.638, 0.0), (-867.8, -1.638, 0.0), (-867.8, -1.638, 176.3), (-867.2, -24.9, 176.3), (-867.2, -24.9, 0.0), (-867.2, -24.9, 0.0), (-867.2, -24.9, 176.3), (-865.5, -48.11, 176.3), (-865.5, -48.11, 0.0), (-865.5, -48.11, 0.0), (-865.5, -48.11, 176.3), (-862.6, -71.2, 0.0), (-862.6, -71.2, 176.3), (-862.6, -71.2, 0.0), (-862.6, -71.2, 176.3), (-858.7, -94.13, 176.3), (-858.7, -94.13, 0.0), (-858.7, -94.13, 0.0), (-858.7, -94.13, 176.3), (-853.6, -116.8, 176.3), (-853.6, -116.8, 0.0), (-853.6, -116.8, 0.0), (-853.6, -116.8, 176.3), (-847.4, -139.3, 176.3), (-847.4, -139.3, 0.0), (-847.4, -139.3, 0.0), (-847.4, -139.3, 176.3), (-840.1, -161.4, 176.3), (-840.1, -161.4, 0.0), (-840.1, -161.4, 0.0), (-840.1, -161.4, 176.3), (-831.7, -183.1, 176.3), (-831.7, -183.1, 0.0), (-831.7, -183.1, 0.0), (-831.7, -183.1, 176.3), (-822.3, -204.3, 176.3), (-822.3, -204.3, 0.0), (-822.3, -204.3, 0.0), (-822.3, -204.3, 176.3), (-811.8, -225.1, 176.3), (-811.8, -225.1, 0.0), (-811.8, -225.1, 0.0), (-811.8, -225.1, 176.3), (-800.3, -245.4, 176.3), (-800.3, -245.4, 0.0), (-800.3, -245.4, 0.0), (-800.3, -245.4, 176.3), (-787.9, -265.0, 176.3), (-787.9, -265.0, 0.0), (-787.9, -265.0, 0.0), (-787.9, -265.0, 176.3), (-774.5, -284.0, 176.3), (-774.5, -284.0, 0.0), (-774.5, -284.0, 0.0), (-774.5, -284.0, 176.3), (-760.2, -302.4, 176.3), (-760.2, -302.4, 0.0), (-760.2, -302.4, 0.0), (-760.2, -302.4, 176.3), (-745.0, -320.0, 176.3), (-745.0, -320.0, 0.0), (-745.0, -320.0, 0.0), (-745.0, -320.0, 176.3), (-728.9, -336.9, 176.3), (-728.9, -336.9, 0.0), (-728.9, -336.9, 0.0), (-728.9, -336.9, 176.3), (-712.1, -352.9, 0.0), (-712.1, -352.9, 176.3), (-712.1, -352.9, 0.0), (-712.1, -352.9, 176.3), (-694.5, -368.1, 0.0), (-694.5, -368.1, 176.3), (-694.5, -368.1, 0.0), (-694.5, -368.1, 176.3), (-676.1, -382.4, 0.0), (-676.1, -382.4, 176.3), (-676.1, -382.4, 0.0), (-676.1, -382.4, 176.3), (-657.1, -395.8, 0.0), (-657.1, -395.8, 176.3), (-657.1, -395.8, 0.0), (-657.1, -395.8, 176.3), (-637.4, -408.3, 0.0), (-637.4, -408.3, 176.3), (-637.4, -408.3, 0.0), (-637.4, -408.3, 176.3), (-617.2, -419.7, 0.0), (-617.2, -419.7, 176.3), (-617.2, -419.7, 0.0), (-617.2, -419.7, 176.3), (-596.4, -430.2, 0.0), (-596.4, -430.2, 176.3), (-596.4, -430.2, 0.0), (-596.4, -430.2, 176.3), (-575.1, -439.6, 0.0), (-575.1, -439.6, 176.3), (-575.1, -439.6, 0.0), (-575.1, -439.6, 176.3), (-553.4, -448.0, 0.0), (-553.4, -448.0, 176.3), (-553.4, -448.0, 0.0), (-553.4, -448.0, 176.3), (-531.3, -455.3, 0.0), (-531.3, -455.3, 176.3), (-531.3, -455.3, 0.0), (-531.3, -455.3, 176.3), (-508.9, -461.5, 0.0), (-508.9, -461.5, 176.3), (-508.9, -461.5, 0.0), (-508.9, -461.5, 176.3), (-486.2, -466.6, 0.0), (-486.2, -466.6, 176.3), (-486.2, -466.6, 0.0), (-486.2, -466.6, 176.3), (-463.3, -470.6, 0.0), (-463.3, -470.6, 176.3), (-463.3, -470.6, 0.0), (-463.3, -470.6, 176.3), (-440.2, -473.4, 0.0), (-440.2, -473.4, 176.3), (-440.2, -473.4, 0.0), (-440.2, -473.4, 176.3), (-417.0, -475.1, 0.0), (-417.0, -475.1, 176.3), (-417.0, -475.1, 0.0), (-417.0, -475.1, 176.3), (-393.7, -475.7, 0.0), (-393.7, -475.7, 176.3), (-393.7, -475.7, 0.0), (-393.7, -475.7, 176.3), (-393.7, -475.7, 176.3), (-157.5, -554.5, 0.0), (-393.7, -475.7, 0.0), (-157.5, -554.5, 0.0)], [(4, 5), (5, 6), (6, 7), (7, 4), (16, 17), (16, 5), (18, 4), (19, 18), (20, 19), (21, 20), (17, 21), (17, 26), (26, 27), (27, 16), (32, 33), (32, 21), (20, 33), (32, 38), (33, 39), (38, 42), (39, 43), (42, 46), (43, 47), (46, 50), (47, 51), (50, 54), (51, 55), (54, 58), (55, 59), (58, 62), (59, 63), (62, 66), (63, 67), (66, 67), (66, 70), (67, 71), (70, 74), (71, 75), (74, 78), (75, 79), (78, 82), (79, 83), (82, 86), (83, 87), (86, 90), (87, 91), (90, 94), (91, 95), (94, 98), (95, 99), (98, 102), (99, 103), (102, 106), (103, 107), (106, 110), (107, 111), (110, 114), (111, 115), (114, 118), (115, 119), (118, 122), (119, 123), (122, 126), (123, 127), (126, 130), (127, 131), (130, 134), (131, 135), (134, 138), (135, 139), (138, 142), (139, 143), (142, 146), (143, 147), (146, 150), (147, 151), (150, 154), (151, 155), (154, 158), (155, 159), (158, 162), (159, 163), (162, 166), (163, 167), (166, 170), (167, 171), (170, 174), (171, 175), (174, 178), (175, 179), (178, 182), (179, 183), (182, 186), (183, 187), (186, 190), (187, 191), (190, 194), (191, 195), (194, 198), (195, 199), (198, 202), (199, 203), (202, 206), (203, 207), (206, 210), (207, 211), (210, 214), (211, 215), (214, 218), (215, 219), (218, 222), (219, 223), (222, 226), (223, 227), (226, 230), (227, 231), (230, 234), (231, 235), (234, 238), (235, 239), (238, 242), (239, 243), (242, 246), (243, 247), (246, 250), (247, 251), (250, 254), (251, 255), (254, 258), (255, 259), (258, 262), (259, 263), (262, 266), (263, 267), (266, 270), (267, 271), (270, 274), (271, 275), (274, 278), (275, 279), (278, 282), (279, 283), (282, 286), (283, 287), (286, 290), (287, 291), (290, 291), (291, 295), (290, 295), (38, 39), (42, 43), (46, 47), (50, 51), (54, 55), (58, 59), (62, 63), (70, 71), (74, 75), (78, 79), (82, 83), (86, 87), (90, 91), (94, 95), (98, 99), (102, 103), (106, 107), (110, 111), (114, 115), (118, 119), (122, 123), (126, 127), (130, 131), (134, 135), (138, 139), (142, 143), (146, 147), (150, 151), (154, 155), (158, 159), (162, 163), (166, 167), (170, 171), (174, 175), (178, 179), (182, 183), (186, 187), (190, 191), (194, 195), (198, 199), (202, 203), (206, 207), (210, 211), (214, 215), (218, 219), (222, 223), (226, 227), (230, 231), (234, 235), (238, 239), (242, 243), (246, 247), (250, 251), (254, 255), (258, 259), (262, 263), (266, 267), (270, 271), (274, 275), (278, 279), (282, 283), (286, 287)], [(0, 1, 2), (1, 0, 3), (8, 9, 10), (9, 8, 11), (10, 9, 12), (9, 11, 13), (13, 11, 14), (14, 11, 15), (22, 23, 24), (23, 22, 25), (28, 29, 30), (29, 28, 31), (34, 35, 36), (35, 34, 37), (37, 40, 35), (40, 37, 41), (41, 44, 40), (44, 41, 45), (45, 48, 44), (48, 45, 49), (49, 52, 48), (52, 49, 53), (53, 56, 52), (56, 53, 57), (57, 60, 56), (60, 57, 61), (61, 64, 60), (64, 61, 65), (65, 68, 64), (68, 65, 69), (69, 72, 68), (72, 69, 73), (73, 76, 72), (76, 73, 77), (77, 80, 76), (80, 77, 81), (81, 84, 80), (84, 81, 85), (85, 88, 84), (88, 85, 89), (89, 92, 88), (92, 89, 93), (93, 96, 92), (96, 93, 97), (96, 100, 101), (100, 96, 97), (101, 104, 105), (104, 101, 100), (105, 108, 109), (108, 105, 104), (109, 112, 113), (112, 109, 108), (113, 116, 117), (116, 113, 112), (117, 120, 121), (120, 117, 116), (121, 124, 125), (124, 121, 120), (125, 128, 129), (128, 125, 124), (129, 132, 133), (132, 129, 128), (133, 136, 137), (136, 133, 132), (140, 136, 141), (136, 140, 137), (140, 144, 145), (144, 140, 141), (145, 148, 149), (148, 145, 144), (149, 152, 153), (152, 149, 148), (156, 152, 157), (152, 156, 153), (156, 160, 161), (160, 156, 157), (161, 164, 165), (164, 161, 160), (165, 168, 169), (168, 165, 164), (172, 168, 173), (168, 172, 169), (172, 176, 177), (176, 172, 173), (177, 180, 181), (180, 177, 176), (181, 184, 185), (184, 181, 180), (185, 188, 189), (188, 185, 184), (189, 192, 193), (192, 189, 188), (193, 196, 197), (196, 193, 192), (197, 200, 201), (200, 197, 196), (201, 204, 205), (204, 201, 200), (205, 208, 209), (208, 205, 204), (209, 212, 213), (212, 209, 208), (213, 216, 217), (216, 213, 212), (217, 220, 221), (220, 217, 216), (221, 224, 225), (224, 221, 220), (224, 228, 225), (228, 224, 229), (229, 232, 228), (232, 229, 233), (233, 236, 232), (236, 233, 237), (237, 240, 236), (240, 237, 241), (241, 244, 240), (244, 241, 245), (245, 248, 244), (248, 245, 249), (249, 252, 248), (252, 249, 253), (253, 256, 252), (256, 253, 257), (257, 260, 256), (260, 257, 261), (261, 264, 260), (264, 261, 265), (265, 268, 264), (268, 265, 269), (269, 272, 268), (272, 269, 273), (273, 276, 272), (276, 273, 277), (277, 280, 276), (280, 277, 281), (281, 284, 280), (284, 281, 285), (285, 288, 284), (288, 285, 289), (292, 293, 294)])
me_id37.polygons.foreach_set('use_smooth', [0, 0, 0, 0, 0, 0, 0, 0, 0, 0, 0, 0, 1, 1, 1, 1, 1, 1, 1, 1, 1, 1, 1, 1, 1, 1, 1, 1, 1, 1, 1, 1, 1, 1, 1, 1, 1, 1, 1, 1, 1, 1, 1, 1, 1, 1, 1, 1, 1, 1, 1, 1, 1, 1, 1, 1, 1, 1, 1, 1, 1, 1, 1, 1, 1, 1, 1, 1, 1, 1, 1, 1, 1, 1, 1, 1, 1, 1, 1, 1, 1, 1, 1, 1, 1, 1, 1, 1, 1, 1, 1, 1, 1, 1, 1, 1, 1, 1, 1, 1, 1, 1, 1, 1, 1, 1, 1, 1, 1, 1, 1, 1, 1, 1, 1, 1, 1, 1, 1, 1, 1, 1, 1, 1, 1, 1, 1, 1, 1, 1, 1, 1, 1, 1, 1, 1, 1, 1, 1, 1, 0])
_uv = me_id37.uv_layers.new(name='ID47')
_uv.uv.foreach_set('vector', [7.158, 3.579, -6.459e-16, 1.292e-15, 7.158, 1.292e-15, -6.459e-16, 1.292e-15, 7.158, 3.579, -6.459e-16, 3.579, 0.0, 8.013, -7.158, 3.579, 0.0, 0.0, -7.158, 3.579, 0.0, 8.013, -21.47, 8.013, 0.0, 0.0, -7.158, 3.579, -7.158, 0.0, -7.158, 3.579, -21.47, 8.013, -10.74, 3.579, -10.74, 3.579, -21.47, 8.013, -10.74, 0.0, -10.74, 0.0, -21.47, 8.013, -21.47, 0.0, 0.0, 3.579, -7.158, 0.0, 0.0, 0.0, -7.158, 0.0, 0.0, 3.579, -7.158, 3.579, -7.158, 8.013, -17.9, 0.0, -7.158, 0.0, -17.9, 0.0, -7.158, 8.013, -17.9, 8.013, 68.0, 8.013, 66.94, -7.889e-31, 68.0, -7.889e-31, 66.94, -7.889e-31, 68.0, 8.013, 66.94, 8.013, 66.94, 8.013, 65.88, 0.0, 66.94, 0.0, 65.88, 0.0, 66.94, 8.013, 65.88, 8.013, 65.88, 8.013, 64.81, -1.578e-30, 65.88, -1.578e-30, 64.81, -1.578e-30, 65.88, 8.013, 64.81, 8.013, 64.81, 8.013, 63.75, -1.578e-30, 64.81, -1.578e-30, 63.75, -1.578e-30, 64.81, 8.013, 63.75, 8.013, 63.75, 8.013, 62.69, -2.367e-30, 63.75, -2.367e-30, 62.69, -2.367e-30, 63.75, 8.013, 62.69, 8.013, 62.69, 8.013, 61.63, 1.578e-30, 62.69, 1.578e-30, 61.63, 1.578e-30, 62.69, 8.013, 61.63, 8.013, 61.63, 8.013, 60.56, 7.889e-31, 61.63, 7.889e-31, 60.56, 7.889e-31, 61.63, 8.013, 60.56, 8.013, 60.56, 8.013, 59.5, 0.0, 60.56, 0.0, 59.5, 0.0, 60.56, 8.013, 59.5, 8.013, 59.5, 8.013, 58.44, -1.578e-30, 59.5, -1.578e-30, 58.44, -1.578e-30, 59.5, 8.013, 58.44, 8.013, 58.44, 8.013, 57.38, -7.889e-31, 58.44, -1.578e-30, 57.38, -7.889e-31, 58.44, 8.013, 57.38, 8.013, 57.38, 8.013, 56.31, -7.889e-31, 57.38, -7.889e-31, 56.31, -7.889e-31, 57.38, 8.013, 56.31, 8.013, 56.31, 8.013, 55.25, -1.578e-30, 56.31, -1.578e-30, 55.25, -1.578e-30, 56.31, 8.013, 55.25, 8.013, 55.25, 8.013, 54.19, 1.578e-30, 55.25, 1.578e-30, 54.19, 1.578e-30, 55.25, 8.013, 54.19, 8.013, 54.19, 8.013, 53.13, 3.155e-30, 54.19, 3.155e-30, 53.13, 3.155e-30, 54.19, 8.013, 53.13, 8.013, 53.13, 8.013, 52.06, 0.0, 53.13, 0.0, 52.06, 0.0, 53.13, 8.013, 52.06, 8.013, 52.06, 8.013, 51.0, -7.889e-31, 52.06, -7.889e-31, 51.0, -7.889e-31, 52.06, 8.013, 51.0, 8.013, 51.0, -3.155e-30, 49.94, 8.013, 49.94, -3.155e-30, 49.94, 8.013, 51.0, -3.155e-30, 51.0, 8.013, 49.94, 0.0, 48.88, 8.013, 48.88, -1.578e-30, 48.88, 8.013, 49.94, 0.0, 49.94, 8.013, 48.88, -3.944e-31, 47.81, 8.013, 47.81, -1.972e-31, 47.81, 8.013, 48.88, -3.944e-31, 48.88, 8.013, 47.81, 6.311e-30, 46.75, 8.013, 46.75, 3.155e-30, 46.75, 8.013, 47.81, 6.311e-30, 47.81, 8.013, 46.75, 0.0, 45.69, 8.013, 45.69, 0.0, 45.69, 8.013, 46.75, 0.0, 46.75, 8.013, 45.69, 0.0, 44.63, 8.013, 44.63, 0.0, 44.63, 8.013, 45.69, 0.0, 45.69, 8.013, 44.63, 3.155e-30, 43.56, 8.013, 43.56, 3.155e-30, 43.56, 8.013, 44.63, 3.155e-30, 44.63, 8.013, 43.56, 0.0, 42.5, 8.013, 42.5, 0.0, 42.5, 8.013, 43.56, 0.0, 43.56, 8.013, 42.5, -1.578e-30, 41.44, 8.013, 41.44, -1.578e-30, 41.44, 8.013, 42.5, -1.578e-30, 42.5, 8.013, 41.44, 0.0, 40.38, 8.013, 40.38, 0.0, 40.38, 8.013, 41.44, 0.0, 41.44, 8.013, 39.31, -3.944e-31, 40.38, 8.013, 39.31, 8.013, 40.38, 8.013, 39.31, -3.944e-31, 40.38, -3.944e-31, 39.31, -1.578e-30, 38.25, 8.013, 38.25, -1.578e-30, 38.25, 8.013, 39.31, -1.578e-30, 39.31, 8.013, 38.25, 3.155e-30, 37.19, 8.013, 37.19, 3.155e-30, 37.19, 8.013, 38.25, 3.155e-30, 38.25, 8.013, 37.19, 7.889e-31, 36.12, 8.013, 36.12, 7.889e-31, 36.12, 8.013, 37.19, 7.889e-31, 37.19, 8.013, 35.06, 1.972e-31, 36.12, 8.013, 35.06, 8.013, 36.12, 8.013, 35.06, 1.972e-31, 36.12, 1.972e-31, 35.06, 9.861e-32, 34.0, 8.013, 34.0, 9.861e-32, 34.0, 8.013, 35.06, 9.861e-32, 35.06, 8.013, 34.0, -4.733e-30, 32.94, 8.013, 32.94, -6.311e-30, 32.94, 8.013, 34.0, -4.733e-30, 34.0, 8.013, 32.94, 3.155e-30, 31.88, 8.013, 31.88, 3.155e-30, 31.88, 8.013, 32.94, 3.155e-30, 32.94, 8.013, 30.81, -1.578e-30, 31.88, 8.013, 30.81, 8.013, 31.88, 8.013, 30.81, -1.578e-30, 31.88, -1.578e-30, 30.81, -1.578e-30, 29.75, 8.013, 29.75, -3.155e-30, 29.75, 8.013, 30.81, -1.578e-30, 30.81, 8.013, 29.75, -7.889e-31, 28.69, 8.013, 28.69, -7.889e-31, 28.69, 8.013, 29.75, -7.889e-31, 29.75, 8.013, 28.69, 0.0, 27.63, 8.013, 27.63, 0.0, 27.63, 8.013, 28.69, 0.0, 28.69, 8.013, 27.63, 7.889e-31, 26.56, 8.013, 26.56, 1.578e-30, 26.56, 8.013, 27.63, 7.889e-31, 27.63, 8.013, 26.56, -9.861e-32, 25.5, 8.013, 25.5, 0.0, 25.5, 8.013, 26.56, -9.861e-32, 26.56, 8.013, 25.5, -3.155e-30, 24.44, 8.013, 24.44, -3.155e-30, 24.44, 8.013, 25.5, -3.155e-30, 25.5, 8.013, 24.44, -1.893e-29, 23.38, 8.013, 23.38, -1.262e-29, 23.38, 8.013, 24.44, -1.893e-29, 24.44, 8.013, 23.38, 1.262e-29, 22.31, 8.013, 22.31, 1.262e-29, 22.31, 8.013, 23.38, 1.262e-29, 23.38, 8.013, 22.31, 0.0, 21.25, 8.013, 21.25, 0.0, 21.25, 8.013, 22.31, 0.0, 22.31, 8.013, 21.25, 6.311e-30, 20.19, 8.013, 20.19, 3.155e-30, 20.19, 8.013, 21.25, 6.311e-30, 21.25, 8.013, 20.19, 6.311e-30, 19.12, 8.013, 19.12, 6.311e-30, 19.12, 8.013, 20.19, 6.311e-30, 20.19, 8.013, 19.12, 0.0, 18.06, 8.013, 18.06, 6.311e-30, 18.06, 8.013, 19.12, 0.0, 19.12, 8.013, 18.06, 0.0, 17.0, 8.013, 17.0, 0.0, 17.0, 8.013, 18.06, 0.0, 18.06, 8.013, 17.0, 8.013, 15.94, -1.262e-29, 17.0, -1.262e-29, 15.94, -1.262e-29, 17.0, 8.013, 15.94, 8.013, 15.94, 8.013, 14.88, 0.0, 15.94, 0.0, 14.88, 0.0, 15.94, 8.013, 14.88, 8.013, 14.88, 8.013, 13.81, 0.0, 14.88, 0.0, 13.81, 0.0, 14.88, 8.013, 13.81, 8.013, 13.81, 8.013, 12.75, 0.0, 13.81, 0.0, 12.75, 0.0, 13.81, 8.013, 12.75, 8.013, 12.75, 8.013, 11.69, 0.0, 12.75, -3.944e-31, 11.69, 0.0, 12.75, 8.013, 11.69, 8.013, 11.69, 8.013, 10.63, 3.155e-30, 11.69, 3.155e-30, 10.63, 3.155e-30, 11.69, 8.013, 10.63, 8.013, 10.63, 8.013, 9.562, -6.311e-30, 10.63, -6.311e-30, 9.562, -6.311e-30, 10.63, 8.013, 9.562, 8.013, 9.562, 8.013, 8.5, 0.0, 9.562, 0.0, 8.5, 0.0, 9.562, 8.013, 8.5, 8.013, 8.5, 8.013, 7.438, 6.311e-30, 8.5, 0.0, 7.438, 6.311e-30, 8.5, 8.013, 7.438, 8.013, 7.438, 8.013, 6.375, -6.311e-30, 7.438, 6.311e-30, 6.375, -6.311e-30, 7.438, 8.013, 6.375, 8.013, 6.375, 8.013, 5.312, 0.0, 6.375, 0.0, 5.312, 0.0, 6.375, 8.013, 5.312, 8.013, 5.312, 8.013, 4.25, -1.262e-29, 5.312, -1.893e-29, 4.25, -1.262e-29, 5.312, 8.013, 4.25, 8.013, 4.25, 8.013, 3.188, -3.155e-30, 4.25, -3.155e-30, 3.188, -3.155e-30, 4.25, 8.013, 3.188, 8.013, 3.188, 8.013, 2.125, 7.889e-31, 3.188, 7.889e-31, 2.125, 7.889e-31, 3.188, 8.013, 2.125, 8.013, 2.125, 8.013, 1.062, 1.578e-30, 2.125, 1.578e-30, 1.062, 1.578e-30, 2.125, 8.013, 1.062, 8.013, 1.062, 8.013, 3.553e-15, -3.155e-30, 1.062, 0.0, 3.553e-15, -3.155e-30, 1.062, 8.013, 7.105e-15, 8.013, 10.14, 8.013, -1.179, -6.4e-15, 10.14, -6.4e-15])
me_id37.materials.append(mat_carpet_diamond_yellow)
me_id37.materials.append(mat_edge_color1511341220)
me_id37.materials.append(mat_edge_color000255)
me_id37.use_remesh_preserve_volume = False
me_id37.use_remesh_preserve_attributes = False
me_id37.use_mirror_vertex_groups = False
me_id37.update()
me_id20 = bpy.data.meshes.new('ID20')
me_id20.from_pydata([(0.0, 157.5, 0.0), (-157.5, 236.2, 0.0), (-157.5, 157.5, 0.0), (0.0, 236.2, 0.0), (0.0, 157.5, 0.0), (-157.5, 157.5, 0.0), (0.0, 236.2, 0.0), (-157.5, 236.2, 0.0), (-867.2, -24.9, 0.0), (-867.2, 21.62, 0.0), (-867.8, -1.638, 0.0), (-865.5, 44.83, 0.0), (-865.5, -48.11, 0.0), (-862.6, 67.92, 0.0), (-862.6, -71.2, 0.0), (-858.7, 90.85, 0.0), (-858.7, -94.13, 0.0), (-853.6, 113.6, 0.0), (-853.6, -116.8, 0.0), (-847.4, 136.0, 0.0), (-847.4, -139.3, 0.0), (-840.1, 158.1, 0.0), (-840.1, -161.4, 0.0), (-831.7, 179.8, 0.0), (-831.7, -183.1, 0.0), (-822.3, 201.1, 0.0), (-822.3, -204.3, 0.0), (-811.8, 221.8, 0.0), (-811.8, -225.1, 0.0), (-800.3, 242.1, 0.0), (-800.3, -245.4, 0.0), (-787.9, 261.7, 0.0), (-787.9, -265.0, 0.0), (-774.5, 280.8, 0.0), (-774.5, -284.0, 0.0), (-760.2, 299.1, 0.0), (-760.2, -302.4, 0.0), (-745.0, 316.7, 0.0), (-745.0, -320.0, 0.0), (-728.9, 333.6, 0.0), (-728.9, -336.9, 0.0), (-712.1, 349.6, 0.0), (-712.1, -352.9, 0.0), (-694.5, -368.1, 0.0), (-694.5, 364.8, 0.0), (-676.1, -382.4, 0.0), (-676.1, 379.1, 0.0), (-657.1, -395.8, 0.0), (-657.1, 392.5, 0.0), (-637.4, -408.3, 0.0), (-637.4, 405.0, 0.0), (-617.2, -419.7, 0.0), (-617.2, 416.5, 0.0), (-596.4, -430.2, 0.0), (-596.4, 426.9, 0.0), (-575.1, -439.6, 0.0), (-575.1, 436.4, 0.0), (-553.4, -448.0, 0.0), (-553.4, 444.7, 0.0), (-531.3, -455.3, 0.0), (-531.3, 452.0, 0.0), (-508.9, -461.5, 0.0), (-508.9, 458.2, 0.0), (-486.2, -466.6, 0.0), (-486.2, 463.3, 0.0), (-463.3, -470.6, 0.0), (-463.3, 467.3, 0.0), (-440.2, -473.4, 0.0), (-440.2, 470.2, 0.0), (-417.0, -475.1, 0.0), (-417.0, 471.9, 0.0), (-393.7, -475.7, 0.0), (-393.7, 472.4, 0.0), (-157.5, 472.4, 0.0), (-157.5, -554.5, 0.0), (-157.5, 0.0, 0.0), (-157.5, -554.5, 0.0), (-157.5, 0.0, 0.0), (-157.5, 472.4, 0.0), (-393.7, 472.4, 0.0), (-417.0, 471.9, 0.0), (-440.2, 470.2, 0.0), (-463.3, 467.3, 0.0), (-486.2, 463.3, 0.0), (-508.9, 458.2, 0.0), (-531.3, 452.0, 0.0), (-553.4, 444.7, 0.0), (-575.1, 436.4, 0.0), (-596.4, 426.9, 0.0), (-617.2, 416.5, 0.0), (-637.4, 405.0, 0.0), (-657.1, 392.5, 0.0), (-676.1, 379.1, 0.0), (-694.5, 364.8, 0.0), (-712.1, 349.6, 0.0), (-728.9, 333.6, 0.0), (-745.0, 316.7, 0.0), (-760.2, 299.1, 0.0), (-774.5, 280.8, 0.0), (-787.9, 261.7, 0.0), (-800.3, 242.1, 0.0), (-811.8, 221.8, 0.0), (-822.3, 201.1, 0.0), (-831.7, 179.8, 0.0), (-840.1, 158.1, 0.0), (-847.4, 136.0, 0.0), (-853.6, 113.6, 0.0), (-858.7, 90.85, 0.0), (-862.6, 67.92, 0.0), (-865.5, 44.83, 0.0), (-867.2, 21.62, 0.0), (-867.8, -1.638, 0.0), (-867.2, -24.9, 0.0), (-865.5, -48.11, 0.0), (-862.6, -71.2, 0.0), (-858.7, -94.13, 0.0), (-853.6, -116.8, 0.0), (-847.4, -139.3, 0.0), (-840.1, -161.4, 0.0), (-831.7, -183.1, 0.0), (-822.3, -204.3, 0.0), (-811.8, -225.1, 0.0), (-800.3, -245.4, 0.0), (-787.9, -265.0, 0.0), (-774.5, -284.0, 0.0), (-760.2, -302.4, 0.0), (-745.0, -320.0, 0.0), (-728.9, -336.9, 0.0), (-712.1, -352.9, 0.0), (-694.5, -368.1, 0.0), (-676.1, -382.4, 0.0), (-657.1, -395.8, 0.0), (-637.4, -408.3, 0.0), (-617.2, -419.7, 0.0), (-596.4, -430.2, 0.0), (-575.1, -439.6, 0.0), (-553.4, -448.0, 0.0), (-531.3, -455.3, 0.0), (-508.9, -461.5, 0.0), (-486.2, -466.6, 0.0), (-463.3, -470.6, 0.0), (-440.2, -473.4, 0.0), (-417.0, -475.1, 0.0), (-393.7, -475.7, 0.0), (787.4, -475.7, 0.0), (0.0, -3.937, 0.0), (787.4, -3.937, 0.0), (0.0, 0.0, 0.0), (787.4, -475.7, 0.0), (787.4, -3.937, 0.0), (0.0, -3.937, 0.0), (0.0, 0.0, 0.0)], [(4, 5), (6, 4), (7, 6), (5, 7), (76, 77), (77, 5), (7, 78), (79, 78), (79, 80), (80, 81), (81, 82), (82, 83), (83, 84), (84, 85), (85, 86), (86, 87), (87, 88), (88, 89), (89, 90), (90, 91), (91, 92), (92, 93), (93, 94), (94, 95), (95, 96), (96, 97), (97, 98), (98, 99), (99, 100), (100, 101), (101, 102), (102, 103), (103, 104), (104, 105), (105, 106), (106, 107), (107, 108), (108, 109), (109, 110), (110, 111), (111, 112), (112, 113), (113, 114), (114, 115), (115, 116), (116, 117), (117, 118), (118, 119), (119, 120), (120, 121), (121, 122), (122, 123), (123, 124), (124, 125), (125, 126), (126, 127), (127, 128), (128, 129), (129, 130), (130, 131), (131, 132), (132, 133), (133, 134), (134, 135), (135, 136), (136, 137), (137, 138), (138, 139), (139, 140), (140, 141), (141, 142), (142, 143), (143, 76), (148, 76), (149, 148), (150, 149), (151, 150), (77, 151)], [(0, 1, 2), (1, 0, 3), (8, 9, 10), (9, 8, 11), (11, 8, 12), (11, 12, 13), (13, 12, 14), (13, 14, 15), (15, 14, 16), (15, 16, 17), (17, 16, 18), (17, 18, 19), (19, 18, 20), (19, 20, 21), (21, 20, 22), (21, 22, 23), (23, 22, 24), (23, 24, 25), (25, 24, 26), (25, 26, 27), (27, 26, 28), (27, 28, 29), (29, 28, 30), (29, 30, 31), (31, 30, 32), (31, 32, 33), (33, 32, 34), (33, 34, 35), (35, 34, 36), (35, 36, 37), (37, 36, 38), (37, 38, 39), (39, 38, 40), (39, 40, 41), (41, 40, 42), (41, 42, 43), (41, 43, 44), (44, 43, 45), (44, 45, 46), (46, 45, 47), (46, 47, 48), (48, 47, 49), (48, 49, 50), (50, 49, 51), (50, 51, 52), (52, 51, 53), (52, 53, 54), (54, 53, 55), (54, 55, 56), (56, 55, 57), (56, 57, 58), (58, 57, 59), (58, 59, 60), (60, 59, 61), (60, 61, 62), (62, 61, 63), (62, 63, 64), (64, 63, 65), (64, 65, 66), (66, 65, 67), (66, 67, 68), (68, 67, 69), (68, 69, 70), (70, 69, 71), (70, 71, 72), (72, 71, 73), (73, 71, 74), (73, 74, 75), (73, 75, 2), (73, 2, 1), (144, 75, 74), (75, 144, 145), (145, 144, 146), (147, 75, 145)])
_uv = me_id20.uv_layers.new(name='ID30')
_uv.uv.foreach_set('vector', [0.0, 15.75, -15.75, 23.62, -15.75, 15.75, -15.75, 23.62, 0.0, 15.75, 0.0, 23.62, -86.72, -2.49, -86.72, 2.162, -86.78, -0.1638, -86.72, 2.162, -86.72, -2.49, -86.55, 4.483, -86.55, 4.483, -86.72, -2.49, -86.55, -4.811, -86.55, 4.483, -86.55, -4.811, -86.26, 6.792, -86.26, 6.792, -86.55, -4.811, -86.26, -7.12, -86.26, 6.792, -86.26, -7.12, -85.87, 9.085, -85.87, 9.085, -86.26, -7.12, -85.87, -9.413, -85.87, 9.085, -85.87, -9.413, -85.36, 11.36, -85.36, 11.36, -85.87, -9.413, -85.36, -11.68, -85.36, 11.36, -85.36, -11.68, -84.74, 13.6, -84.74, 13.6, -85.36, -11.68, -84.74, -13.93, -84.74, 13.6, -84.74, -13.93, -84.01, 15.81, -84.01, 15.81, -84.74, -13.93, -84.01, -16.14, -84.01, 15.81, -84.01, -16.14, -83.17, 17.98, -83.17, 17.98, -84.01, -16.14, -83.17, -18.31, -83.17, 17.98, -83.17, -18.31, -82.23, 20.11, -82.23, 20.11, -83.17, -18.31, -82.23, -20.43, -82.23, 20.11, -82.23, -20.43, -81.18, 22.18, -81.18, 22.18, -82.23, -20.43, -81.18, -22.51, -81.18, 22.18, -81.18, -22.51, -80.03, 24.21, -80.03, 24.21, -81.18, -22.51, -80.03, -24.54, -80.03, 24.21, -80.03, -24.54, -78.79, 26.17, -78.79, 26.17, -80.03, -24.54, -78.79, -26.5, -78.79, 26.17, -78.79, -26.5, -77.45, 28.08, -77.45, 28.08, -78.79, -26.5, -77.45, -28.4, -77.45, 28.08, -77.45, -28.4, -76.02, 29.91, -76.02, 29.91, -77.45, -28.4, -76.02, -30.24, -76.02, 29.91, -76.02, -30.24, -74.5, 31.67, -74.5, 31.67, -76.02, -30.24, -74.5, -32.0, -74.5, 31.67, -74.5, -32.0, -72.89, 33.36, -72.89, 33.36, -74.5, -32.0, -72.89, -33.69, -72.89, 33.36, -72.89, -33.69, -71.21, 34.96, -71.21, 34.96, -72.89, -33.69, -71.21, -35.29, -71.21, 34.96, -71.21, -35.29, -69.45, -36.81, -71.21, 34.96, -69.45, -36.81, -69.45, 36.48, -69.45, 36.48, -69.45, -36.81, -67.61, -38.24, -69.45, 36.48, -67.61, -38.24, -67.61, 37.91, -67.61, 37.91, -67.61, -38.24, -65.71, -39.58, -67.61, 37.91, -65.71, -39.58, -65.71, 39.25, -65.71, 39.25, -65.71, -39.58, -63.74, -40.83, -65.71, 39.25, -63.74, -40.83, -63.74, 40.5, -63.74, 40.5, -63.74, -40.83, -61.72, -41.97, -63.74, 40.5, -61.72, -41.97, -61.72, 41.65, -61.72, 41.65, -61.72, -41.97, -59.64, -43.02, -61.72, 41.65, -59.64, -43.02, -59.64, 42.69, -59.64, 42.69, -59.64, -43.02, -57.51, -43.96, -59.64, 42.69, -57.51, -43.96, -57.51, 43.64, -57.51, 43.64, -57.51, -43.96, -55.34, -44.8, -57.51, 43.64, -55.34, -44.8, -55.34, 44.47, -55.34, 44.47, -55.34, -44.8, -53.13, -45.53, -55.34, 44.47, -53.13, -45.53, -53.13, 45.2, -53.13, 45.2, -53.13, -45.53, -50.89, -46.15, -53.13, 45.2, -50.89, -46.15, -50.89, 45.82, -50.89, 45.82, -50.89, -46.15, -48.62, -46.66, -50.89, 45.82, -48.62, -46.66, -48.62, 46.33, -48.62, 46.33, -48.62, -46.66, -46.33, -47.06, -48.62, 46.33, -46.33, -47.06, -46.33, 46.73, -46.33, 46.73, -46.33, -47.06, -44.02, -47.34, -46.33, 46.73, -44.02, -47.34, -44.02, 47.02, -44.02, 47.02, -44.02, -47.34, -41.7, -47.51, -44.02, 47.02, -41.7, -47.51, -41.7, 47.19, -41.7, 47.19, -41.7, -47.51, -39.37, -47.57, -41.7, 47.19, -39.37, -47.57, -39.37, 47.24, -39.37, 47.24, -39.37, -47.57, -15.75, 47.24, -15.75, 47.24, -39.37, -47.57, -15.75, -55.45, -15.75, 47.24, -15.75, -55.45, -15.75, 0.0, -15.75, 47.24, -15.75, 0.0, -15.75, 15.75, -15.75, 47.24, -15.75, 15.75, -15.75, 23.62, 78.74, -47.57, -15.75, 0.0, -15.75, -55.45, -15.75, 0.0, 78.74, -47.57, 0.0, -0.3937, 0.0, -0.3937, 78.74, -47.57, 78.74, -0.3937, 0.0, 0.0, -15.75, 0.0, 0.0, -0.3937])
me_id20.materials.append(mat_carpet_berber_pattern_gray)
me_id20.materials.append(mat_edge_color1511341220)
me_id20.use_remesh_preserve_volume = False
me_id20.use_remesh_preserve_attributes = False
me_id20.use_mirror_vertex_groups = False
me_id20.update()
me_id3 = bpy.data.meshes.new('ID3')
me_id3.from_pydata([(33.46, 0.1947, 3.91), (5.906, 2.153, 3.715), (5.906, 0.1947, 3.91), (39.37, 0.1947, 3.91), (35.43, 2.153, 3.715), (35.43, 0.1947, 3.91), (35.43, 31.03, 0.8328), (33.46, 2.153, 3.715), (39.37, 31.03, 0.8328), (3.937, 0.1947, 3.91), (0.0, 31.03, 0.8328), (0.0, 0.1947, 3.91), (3.937, 31.03, 0.8328), (3.937, 2.153, 3.715), (3.937, 39.37, 1.066e-14), (35.43, 39.37, 7.105e-15), (35.43, 31.03, 0.8328), (33.46, 2.153, 3.715), (35.43, 39.37, 7.105e-15), (33.46, 0.1947, 3.91), (5.906, 2.153, 3.715), (3.937, 39.37, 1.066e-14), (3.937, 31.03, 0.8328), (3.937, 2.153, 3.715), (3.937, 0.1947, 3.91), (0.0, 31.03, 0.8328), (0.0, 0.1947, 3.91), (39.37, 0.1947, 3.91), (35.43, 2.153, 3.715), (39.37, 31.03, 0.8328), (35.43, 0.1947, 3.91), (5.906, 0.1947, 3.91), (39.37, 31.03, 0.8328), (39.37, 0.1947, 3.91), (35.43, 31.03, 0.8328), (35.43, 39.37, 7.105e-15), (3.937, 39.37, 1.066e-14), (3.937, 31.03, 0.8328), (0.0, 31.03, 0.8328), (0.0, 0.1947, 3.91), (3.937, 0.1947, 3.91), (3.937, 2.153, 3.715), (5.906, 2.153, 3.715), (5.906, 0.1947, 3.91), (33.46, 0.1947, 3.91), (33.46, 2.153, 3.715), (35.43, 2.153, 3.715), (35.43, 0.1947, 3.91), (78.74, 0.1947, 3.91), (39.37, 31.03, 0.8328), (39.37, 0.1947, 3.91), (39.37, 39.37, 2.842e-14), (78.74, 39.37, 5.684e-14), (78.74, 39.37, 5.684e-14), (78.74, 0.1947, 3.91), (39.37, 39.37, 2.842e-14), (39.37, 31.03, 0.8328), (39.37, 0.1947, 3.91), (39.37, 39.37, 2.842e-14), (78.74, 39.37, 5.684e-14), (78.74, 0.1947, 3.91), (39.37, 31.03, 0.8328), (35.43, 33.39, 24.55), (35.43, 31.03, 0.8328), (39.37, 33.39, 24.55), (37.4, 33.39, 24.55), (37.4, 33.39, 24.55), (39.37, 33.39, 24.55), (35.43, 33.39, 24.55), (39.37, 31.03, 0.8328), (35.43, 31.03, 0.8328), (39.37, 33.39, 24.55), (37.4, 33.39, 24.55), (35.43, 33.39, 24.55), (35.43, 9.083, 30.72), (35.43, 33.39, 24.55), (35.43, 8.714, 27.01), (35.43, 33.76, 28.26), (35.43, 39.37, 7.105e-15), (35.43, 31.03, 0.8328), (35.43, 42.11, 27.42), (35.43, 42.11, 27.42), (35.43, 33.76, 28.26), (35.43, 39.37, 7.105e-15), (35.43, 33.39, 24.55), (35.43, 31.03, 0.8328), (35.43, 9.083, 30.72), (35.43, 8.714, 27.01), (35.43, 8.714, 27.01), (35.43, 9.083, 30.72), (35.43, 33.76, 28.26), (35.43, 42.11, 27.42), (3.937, 39.37, 1.066e-14), (0.0, 0.0, 0.0), (0.0, 39.37, 2.132e-14), (196.9, -4.547e-13, 1.066e-14), (35.43, 39.37, 7.105e-15), (39.37, 39.37, 2.842e-14), (78.74, 39.37, 5.684e-14), (118.1, 39.37, 4.974e-14), (157.5, 39.37, 5.329e-14), (196.9, 39.37, 5.329e-14), (196.9, 39.37, 5.329e-14), (157.5, 39.37, 5.329e-14), (196.9, -4.547e-13, 1.066e-14), (118.1, 39.37, 4.974e-14), (78.74, 39.37, 5.684e-14), (39.37, 39.37, 2.842e-14), (35.43, 39.37, 7.105e-15), (3.937, 39.37, 1.066e-14), (0.0, 0.0, 0.0), (0.0, 39.37, 2.132e-14), (196.9, -4.547e-13, 1.066e-14), (196.9, 39.37, 5.329e-14), (0.0, 0.0, 0.0), (0.0, 39.37, 2.132e-14), (118.1, 39.37, 4.974e-14), (157.5, 39.37, 5.329e-14), (3.937, 39.37, 1.066e-14), (3.937, 33.39, 24.55), (3.937, 31.03, 0.8328), (3.937, 33.76, 28.26), (3.937, 42.11, 27.42), (3.937, 9.083, 30.72), (3.937, 8.714, 27.01), (3.937, 33.76, 28.26), (3.937, 33.39, 24.55), (3.937, 9.083, 30.72), (3.937, 8.714, 27.01), (3.937, 42.11, 27.42), (3.937, 39.37, 1.066e-14), (3.937, 31.03, 0.8328), (3.937, 33.76, 28.26), (3.937, 42.11, 27.42), (3.937, 9.083, 30.72), (3.937, 8.714, 27.01), (3.937, 33.39, 24.55), (3.937, 33.39, 24.55), (0.0, 31.03, 0.8328), (3.937, 31.03, 0.8328), (0.0, 33.39, 24.55), (1.969, 33.39, 24.55), (1.969, 33.39, 24.55), (3.937, 33.39, 24.55), (0.0, 33.39, 24.55), (0.0, 31.03, 0.8328), (3.937, 31.03, 0.8328), (1.969, 33.39, 24.55), (0.0, 33.39, 24.55), (0.0, 0.0, 0.0), (0.0, 31.03, 0.8328), (0.0, 39.37, 2.132e-14), (0.0, 0.1947, 3.91), (0.0, 0.1947, 3.91), (0.0, 0.0, 0.0), (0.0, 31.03, 0.8328), (0.0, 39.37, 2.132e-14), (196.9, -4.547e-13, 1.066e-14), (0.0, 0.1947, 3.91), (0.0, 0.0, 0.0), (3.937, 0.1947, 3.91), (196.9, 0.1947, 3.91), (5.906, 0.1947, 3.91), (33.46, 0.1947, 3.91), (35.43, 0.1947, 3.91), (118.1, 0.1947, 3.91), (39.37, 0.1947, 3.91), (157.5, 0.1947, 3.91), (78.74, 0.1947, 3.91), (118.1, 0.1947, 3.91), (39.37, 0.1947, 3.91), (78.74, 0.1947, 3.91), (157.5, 0.1947, 3.91), (196.9, 0.1947, 3.91), (35.43, 0.1947, 3.91), (33.46, 0.1947, 3.91), (5.906, 0.1947, 3.91), (3.937, 0.1947, 3.91), (196.9, -4.547e-13, 1.066e-14), (0.0, 0.1947, 3.91), (0.0, 0.0, 0.0), (196.9, 0.1947, 3.91), (157.5, 0.1947, 3.91), (118.1, 0.1947, 3.91), (3.937, 2.932, 31.33), (3.937, 2.153, 3.715), (3.937, 0.1947, 3.91), (3.937, 4.521, 27.43), (3.937, 9.083, 30.72), (3.937, 8.714, 27.01), (3.937, 8.714, 27.01), (3.937, 9.083, 30.72), (3.937, 4.521, 27.43), (3.937, 2.932, 31.33), (3.937, 2.153, 3.715), (3.937, 0.1947, 3.91), (3.937, 4.521, 27.43), (3.937, 2.932, 31.33), (3.937, 4.521, 27.43), (5.906, 2.153, 3.715), (3.937, 2.153, 3.715), (5.906, 4.521, 27.43), (5.906, 4.521, 27.43), (3.937, 4.521, 27.43), (5.906, 2.153, 3.715), (3.937, 2.153, 3.715), (5.906, 4.521, 27.43), (5.906, 2.153, 3.715), (5.906, 2.562, 27.63), (5.906, 0.1947, 3.91), (5.906, 4.521, 27.43), (5.906, 4.521, 27.43), (5.906, 2.153, 3.715), (5.906, 2.562, 27.63), (5.906, 0.1947, 3.91), (5.906, 2.562, 27.63), (33.46, 2.562, 27.63), (33.46, 2.153, 3.715), (33.46, 0.1947, 3.91), (33.46, 4.521, 27.43), (33.46, 4.521, 27.43), (33.46, 2.562, 27.63), (33.46, 2.153, 3.715), (33.46, 0.1947, 3.91), (33.46, 2.562, 27.63), (33.46, 4.521, 27.43), (33.46, 2.153, 3.715), (35.43, 4.521, 27.43), (35.43, 2.153, 3.715), (33.46, 4.521, 27.43), (33.46, 4.521, 27.43), (33.46, 2.153, 3.715), (35.43, 4.521, 27.43), (35.43, 2.153, 3.715), (35.43, 4.521, 27.43), (35.43, 2.153, 3.715), (35.43, 2.932, 31.33), (35.43, 0.1947, 3.91), (35.43, 4.521, 27.43), (35.43, 9.083, 30.72), (35.43, 8.714, 27.01), (35.43, 8.714, 27.01), (35.43, 4.521, 27.43), (35.43, 9.083, 30.72), (35.43, 2.932, 31.33), (35.43, 2.153, 3.715), (35.43, 0.1947, 3.91), (35.43, 2.932, 31.33), (39.37, 39.37, 2.842e-14), (39.37, 33.39, 24.55), (39.37, 31.03, 0.8328), (39.37, 33.76, 28.26), (39.37, 42.11, 27.42), (39.37, 42.11, 27.42), (39.37, 39.37, 2.842e-14), (39.37, 33.76, 28.26), (39.37, 33.39, 24.55), (39.37, 31.03, 0.8328), (39.37, 42.11, 27.42), (39.37, 33.76, 28.26), (118.1, 0.1947, 3.91), (78.74, 39.37, 5.684e-14), (78.74, 0.1947, 3.91), (118.1, 39.37, 4.974e-14), (118.1, 39.37, 4.974e-14), (118.1, 0.1947, 3.91), (78.74, 39.37, 5.684e-14), (78.74, 0.1947, 3.91), (39.37, 33.76, 28.26), (37.4, 33.39, 24.55), (39.37, 33.39, 24.55), (37.4, 33.76, 28.26), (37.4, 33.76, 28.26), (39.37, 33.76, 28.26), (37.4, 33.39, 24.55), (39.37, 33.39, 24.55), (37.4, 33.76, 28.26), (35.43, 33.39, 24.55), (37.4, 8.714, 27.01), (35.43, 8.714, 27.01), (37.4, 33.39, 24.55), (37.4, 33.39, 24.55), (35.43, 33.39, 24.55), (37.4, 8.714, 27.01), (35.43, 8.714, 27.01), (37.4, 8.714, 27.01), (37.4, 33.39, 24.55), (3.937, 33.39, 24.55), (35.43, 33.39, 24.55), (37.4, 33.76, 28.26), (1.969, 33.39, 24.55), (35.43, 33.76, 28.26), (3.937, 33.76, 28.26), (1.969, 33.76, 28.26), (3.937, 33.76, 28.26), (1.969, 33.39, 24.55), (1.969, 33.76, 28.26), (35.43, 33.76, 28.26), (37.4, 33.76, 28.26), (3.937, 33.39, 24.55), (37.4, 33.39, 24.55), (35.43, 33.39, 24.55), (1.969, 33.76, 28.26), (35.43, 4.521, 27.43), (33.46, 4.521, 27.43), (35.43, 8.714, 27.01), (3.937, 33.39, 24.55), (3.937, 4.521, 27.43), (3.937, 8.714, 27.01), (35.43, 33.39, 24.55), (5.906, 4.521, 27.43), (5.906, 2.562, 27.63), (33.46, 2.562, 27.63), (33.46, 4.521, 27.43), (5.906, 2.562, 27.63), (33.46, 2.562, 27.63), (35.43, 8.714, 27.01), (35.43, 33.39, 24.55), (5.906, 4.521, 27.43), (3.937, 4.521, 27.43), (3.937, 33.39, 24.55), (3.937, 8.714, 27.01), (35.43, 4.521, 27.43), (39.37, 10.22, 42.08), (37.4, 10.02, 40.06), (39.37, 10.02, 40.06), (37.4, 8.714, 27.01), (35.43, 9.083, 30.72), (35.43, 8.714, 27.01), (35.43, 10.22, 42.08), (39.37, 10.22, 42.08), (37.4, 10.02, 40.06), (35.43, 10.22, 42.08), (35.43, 9.083, 30.72), (37.4, 8.714, 27.01), (35.43, 8.714, 27.01), (39.37, 10.02, 40.06), (37.4, 10.02, 40.06), (39.37, 10.02, 40.06), (39.37, 10.22, 42.08), (35.43, 10.22, 42.08), (3.937, 2.932, 31.33), (3.937, 33.76, 28.26), (3.937, 9.083, 30.72), (35.43, 2.932, 31.33), (35.43, 9.083, 30.72), (35.43, 33.76, 28.26), (35.43, 9.083, 30.72), (3.937, 33.76, 28.26), (35.43, 33.76, 28.26), (35.43, 2.932, 31.33), (3.937, 2.932, 31.33), (3.937, 9.083, 30.72), (35.43, 10.22, 42.08), (35.43, 33.76, 28.26), (35.43, 9.083, 30.72), (35.43, 34.9, 39.62), (35.43, 34.9, 39.62), (35.43, 10.22, 42.08), (35.43, 33.76, 28.26), (35.43, 9.083, 30.72), (35.43, 34.9, 39.62), (37.4, 33.76, 28.26), (35.43, 42.11, 27.42), (35.43, 33.76, 28.26), (39.37, 42.11, 27.42), (39.37, 33.76, 28.26), (39.37, 33.76, 28.26), (37.4, 33.76, 28.26), (39.37, 42.11, 27.42), (35.43, 42.11, 27.42), (35.43, 33.76, 28.26), (35.43, 33.76, 28.26), (3.937, 42.11, 27.42), (3.937, 33.76, 28.26), (35.43, 42.11, 27.42), (35.43, 42.11, 27.42), (35.43, 33.76, 28.26), (3.937, 42.11, 27.42), (3.937, 33.76, 28.26), (35.43, 42.11, 27.42), (39.37, 39.37, 2.842e-14), (35.43, 39.37, 7.105e-15), (39.37, 42.11, 27.42), (39.37, 42.11, 27.42), (35.43, 42.11, 27.42), (39.37, 39.37, 2.842e-14), (35.43, 39.37, 7.105e-15), (196.9, 39.37, 5.329e-14), (196.9, 0.1947, 3.91), (196.9, -4.547e-13, 1.066e-14), (196.9, -4.547e-13, 1.066e-14), (196.9, 0.1947, 3.91), (196.9, 39.37, 5.329e-14), (0.0, 39.37, 2.132e-14), (3.937, 42.11, 27.42), (3.937, 39.37, 1.066e-14), (0.0, 42.11, 27.42), (0.0, 42.11, 27.42), (0.0, 39.37, 2.132e-14), (3.937, 42.11, 27.42), (3.937, 39.37, 1.066e-14), (0.0, 42.11, 27.42), (157.5, 0.1947, 3.91), (118.1, 39.37, 4.974e-14), (118.1, 0.1947, 3.91), (157.5, 39.37, 5.329e-14), (157.5, 39.37, 5.329e-14), (157.5, 0.1947, 3.91), (118.1, 39.37, 4.974e-14), (118.1, 0.1947, 3.91), (196.9, 0.1947, 3.91), (157.5, 39.37, 5.329e-14), (157.5, 0.1947, 3.91), (196.9, 39.37, 5.329e-14), (196.9, 39.37, 5.329e-14), (196.9, 0.1947, 3.91), (157.5, 39.37, 5.329e-14), (157.5, 0.1947, 3.91), (1.969, 33.76, 28.26), (0.0, 42.11, 27.42), (0.0, 33.76, 28.26), (3.937, 42.11, 27.42), (3.937, 33.76, 28.26), (3.937, 33.76, 28.26), (1.969, 33.76, 28.26), (3.937, 42.11, 27.42), (0.0, 42.11, 27.42), (0.0, 33.76, 28.26), (0.0, 33.76, 28.26), (3.937, 33.76, 28.26), (3.937, 10.22, 42.08), (3.937, 9.083, 30.72), (3.937, 34.9, 39.62), (3.937, 34.9, 39.62), (3.937, 33.76, 28.26), (3.937, 10.22, 42.08), (3.937, 9.083, 30.72), (3.937, 34.9, 39.62), (3.937, 10.22, 42.08), (3.937, 9.083, 30.72), (1.969, 8.714, 27.01), (3.937, 8.714, 27.01), (1.969, 10.02, 40.12), (3.937, 10.22, 42.08), (-1.99e-13, 10.22, 42.08), (5.684e-14, 10.02, 40.12), (1.969, 10.02, 40.12), (5.684e-14, 10.02, 40.12), (-1.99e-13, 10.22, 42.08), (3.937, 10.22, 42.08), (3.937, 9.083, 30.72), (1.969, 8.714, 27.01), (3.937, 8.714, 27.01), (-1.99e-13, 10.22, 42.08), (5.684e-14, 10.02, 40.12), (1.969, 10.02, 40.12), (1.969, 8.714, 27.01), (1.969, 33.39, 24.55), (3.937, 8.714, 27.01), (1.969, 8.714, 27.01), (3.937, 33.39, 24.55), (3.937, 33.39, 24.55), (1.969, 33.39, 24.55), (3.937, 8.714, 27.01), (1.969, 8.714, 27.01), (1.969, 33.39, 24.55), (0.0, 33.76, 28.26), (0.0, 33.39, 24.55), (1.969, 33.76, 28.26), (1.969, 33.76, 28.26), (1.969, 33.39, 24.55), (0.0, 33.76, 28.26), (0.0, 33.39, 24.55), (0.0, 33.39, 24.55), (0.0, 39.37, 2.132e-14), (0.0, 31.03, 0.8328), (0.0, 33.76, 28.26), (0.0, 42.11, 27.42), (0.0, 42.11, 27.42), (0.0, 33.76, 28.26), (0.0, 39.37, 2.132e-14), (0.0, 33.39, 24.55), (0.0, 31.03, 0.8328), (35.43, 0.1947, 3.91), (33.46, 2.562, 27.63), (33.46, 0.1947, 3.91), (35.43, 2.932, 31.33), (5.906, 2.562, 27.63), (5.906, 0.1947, 3.91), (3.937, 2.932, 31.33), (3.937, 0.1947, 3.91), (35.43, 2.932, 31.33), (5.906, 2.562, 27.63), (3.937, 2.932, 31.33), (5.906, 0.1947, 3.91), (3.937, 0.1947, 3.91), (33.46, 2.562, 27.63), (35.43, 0.1947, 3.91), (33.46, 0.1947, 3.91), (39.37, 42.11, 27.42), (39.37, 34.7, 37.6), (39.37, 33.76, 28.26), (39.37, 34.9, 39.62), (39.37, 36.5, 55.68), (39.37, 44.84, 54.85), (39.37, 44.84, 54.85), (39.37, 42.11, 27.42), (39.37, 36.5, 55.68), (39.37, 34.9, 39.62), (39.37, 34.7, 37.6), (39.37, 33.76, 28.26), (39.37, 44.84, 54.85), (39.37, 36.5, 55.68), (39.37, 34.9, 39.62), (39.37, 34.7, 37.6), (39.37, 34.7, 37.6), (37.4, 33.76, 28.26), (39.37, 33.76, 28.26), (37.4, 34.7, 37.6), (37.4, 34.7, 37.6), (39.37, 34.7, 37.6), (37.4, 33.76, 28.26), (39.37, 33.76, 28.26), (37.4, 34.7, 37.6), (37.4, 33.39, 24.55), (37.4, 10.02, 40.06), (37.4, 8.714, 27.01), (37.4, 33.76, 28.26), (37.4, 34.7, 37.6), (37.4, 34.7, 37.6), (37.4, 33.76, 28.26), (37.4, 10.02, 40.06), (37.4, 33.39, 24.55), (37.4, 8.714, 27.01), (39.37, 34.9, 39.62), (37.4, 34.7, 37.6), (39.37, 34.7, 37.6), (37.4, 33.76, 28.26), (35.43, 34.9, 39.62), (35.43, 33.76, 28.26), (39.37, 34.9, 39.62), (37.4, 34.7, 37.6), (35.43, 34.9, 39.62), (37.4, 33.76, 28.26), (35.43, 33.76, 28.26), (39.37, 34.7, 37.6), (35.43, 33.76, 28.26), (3.937, 34.9, 39.62), (3.937, 33.76, 28.26), (35.43, 34.9, 39.62), (39.37, 36.5, 55.68), (39.37, 34.9, 39.62), (0.0, 36.5, 55.68), (5.684e-14, 34.9, 39.62), (39.37, 36.5, 55.68), (35.43, 34.9, 39.62), (0.0, 36.5, 55.68), (3.937, 34.9, 39.62), (5.684e-14, 34.9, 39.62), (39.37, 34.9, 39.62), (35.43, 33.76, 28.26), (3.937, 33.76, 28.26), (0.0, 36.5, 55.68), (5.684e-14, 34.9, 39.62), (3.937, 34.9, 39.62), (1.969, 33.76, 28.26), (3.937, 33.76, 28.26), (1.969, 34.7, 37.66), (5.684e-14, 34.9, 39.62), (5.684e-14, 34.7, 37.66), (1.969, 34.7, 37.66), (5.684e-14, 34.7, 37.66), (5.684e-14, 34.9, 39.62), (3.937, 34.9, 39.62), (1.969, 33.76, 28.26), (3.937, 33.76, 28.26), (5.684e-14, 34.7, 37.66), (1.969, 34.7, 37.66), (1.969, 10.02, 40.12), (1.969, 33.39, 24.55), (1.969, 8.714, 27.01), (1.969, 33.76, 28.26), (1.969, 34.7, 37.66), (1.969, 34.7, 37.66), (1.969, 10.02, 40.12), (1.969, 33.76, 28.26), (1.969, 33.39, 24.55), (1.969, 8.714, 27.01), (37.4, 34.7, 37.6), (39.37, 10.02, 40.06), (37.4, 10.02, 40.06), (39.37, 34.7, 37.6), (39.37, 34.7, 37.6), (37.4, 34.7, 37.6), (39.37, 10.02, 40.06), (37.4, 10.02, 40.06), (39.37, 34.7, 37.6), (39.37, 10.22, 42.08), (39.37, 10.02, 40.06), (39.37, 34.9, 39.62), (39.37, 34.9, 39.62), (39.37, 34.7, 37.6), (39.37, 10.22, 42.08), (39.37, 10.02, 40.06), (39.37, 10.22, 42.08), (35.43, 34.9, 39.62), (35.43, 10.22, 42.08), (39.37, 34.9, 39.62), (39.37, 34.9, 39.62), (39.37, 10.22, 42.08), (35.43, 34.9, 39.62), (35.43, 10.22, 42.08), (0.0, 44.84, 54.85), (3.937, 42.11, 27.42), (0.0, 42.11, 27.42), (35.43, 42.11, 27.42), (39.37, 44.84, 54.85), (39.37, 42.11, 27.42), (0.0, 44.84, 54.85), (35.43, 42.11, 27.42), (39.37, 44.84, 54.85), (39.37, 42.11, 27.42), (3.937, 42.11, 27.42), (0.0, 42.11, 27.42), (0.0, 44.84, 54.85), (1.969, 34.7, 37.66), (0.0, 33.76, 28.26), (1.969, 33.76, 28.26), (5.684e-14, 34.7, 37.66), (5.684e-14, 34.7, 37.66), (1.969, 34.7, 37.66), (0.0, 33.76, 28.26), (1.969, 33.76, 28.26), (5.684e-14, 34.7, 37.66), (0.0, 42.11, 27.42), (0.0, 33.76, 28.26), (5.684e-14, 34.9, 39.62), (0.0, 36.5, 55.68), (0.0, 44.84, 54.85), (0.0, 44.84, 54.85), (0.0, 36.5, 55.68), (0.0, 42.11, 27.42), (5.684e-14, 34.9, 39.62), (5.684e-14, 34.7, 37.66), (0.0, 33.76, 28.26), (3.937, 10.22, 42.08), (5.684e-14, 34.9, 39.62), (-1.99e-13, 10.22, 42.08), (3.937, 34.9, 39.62), (3.937, 34.9, 39.62), (3.937, 10.22, 42.08), (5.684e-14, 34.9, 39.62), (-1.99e-13, 10.22, 42.08), (-1.99e-13, 10.22, 42.08), (5.684e-14, 34.7, 37.66), (5.684e-14, 10.02, 40.12), (5.684e-14, 34.9, 39.62), (5.684e-14, 34.9, 39.62), (-1.99e-13, 10.22, 42.08), (5.684e-14, 34.7, 37.66), (5.684e-14, 10.02, 40.12), (1.969, 34.7, 37.66), (5.684e-14, 10.02, 40.12), (5.684e-14, 34.7, 37.66), (1.969, 10.02, 40.12), (1.969, 10.02, 40.12), (1.969, 34.7, 37.66), (5.684e-14, 10.02, 40.12), (5.684e-14, 34.7, 37.66), (39.37, 36.5, 55.68), (0.0, 44.84, 54.85), (0.0, 36.5, 55.68), (39.37, 44.84, 54.85), (39.37, 44.84, 54.85), (39.37, 36.5, 55.68), (0.0, 44.84, 54.85), (0.0, 36.5, 55.68)], [(32, 33), (34, 32), (34, 35), (36, 35), (37, 36), (38, 37), (39, 38), (40, 39), (41, 40), (41, 42), (42, 43), (44, 43), (44, 45), (45, 46), (46, 47), (33, 47), (58, 59), (58, 32), (60, 33), (59, 60), (32, 71), (71, 72), (72, 73), (34, 73), (73, 88), (88, 89), (90, 89), (90, 91), (35, 91), (112, 113), (112, 114), (115, 114), (115, 36), (35, 58), (59, 116), (116, 117), (117, 113), (132, 133), (132, 134), (134, 135), (136, 135), (136, 37), (133, 36), (136, 147), (148, 147), (38, 148), (39, 114), (38, 115), (181, 112), (181, 182), (182, 183), (183, 60), (47, 44), (43, 40), (135, 196), (196, 41), (197, 40), (134, 197), (196, 206), (206, 42), (206, 215), (215, 43), (224, 225), (225, 45), (224, 44), (225, 234), (234, 46), (88, 234), (89, 247), (47, 247), (258, 259), (259, 71), (58, 258), (183, 116), (259, 276), (276, 72), (72, 285), (285, 88), (90, 276), (132, 90), (302, 132), (302, 147), (73, 136), (224, 215), (285, 337), (337, 338), (338, 339), (340, 339), (89, 340), (197, 247), (361, 340), (90, 361), (91, 258), (133, 91), (181, 113), (402, 133), (115, 402), (117, 182), (429, 302), (429, 402), (132, 438), (438, 439), (134, 439), (454, 439), (455, 454), (456, 455), (457, 456), (135, 457), (147, 457), (429, 148), (258, 512), (512, 513), (514, 513), (515, 514), (259, 515), (524, 515), (276, 524), (337, 524), (361, 514), (563, 513), (564, 563), (564, 438), (577, 564), (578, 577), (302, 578), (456, 578), (338, 515), (514, 339), (402, 625), (625, 512), (429, 577), (563, 625), (564, 454), (455, 577)], [(0, 1, 2), (3, 4, 5), (4, 6, 7), (6, 4, 8), (8, 4, 3), (9, 10, 11), (10, 9, 12), (12, 9, 13), (12, 13, 1), (12, 1, 14), (14, 1, 15), (15, 1, 7), (7, 1, 0), (15, 7, 6), (16, 17, 18), (19, 20, 17), (17, 20, 18), (18, 20, 21), (21, 20, 22), (20, 23, 22), (23, 24, 22), (22, 24, 25), (26, 25, 24), (27, 28, 29), (29, 28, 16), (17, 16, 28), (30, 28, 27), (31, 20, 19), (48, 49, 50), (49, 48, 51), (51, 48, 52), (53, 54, 55), (55, 54, 56), (57, 56, 54), (61, 62, 63), (62, 61, 64), (62, 64, 65), (66, 67, 68), (67, 69, 68), (70, 68, 69), (74, 75, 76), (75, 74, 77), (75, 78, 79), (78, 75, 77), (78, 77, 80), (81, 82, 83), (82, 84, 83), (85, 83, 84), (82, 86, 84), (87, 84, 86), (92, 93, 94), (93, 92, 95), (95, 92, 96), (95, 96, 97), (95, 97, 98), (95, 98, 99), (95, 99, 100), (95, 100, 101), (102, 103, 104), (103, 105, 104), (105, 106, 104), (106, 107, 104), (107, 108, 104), (108, 109, 104), (104, 109, 110), (111, 110, 109), (118, 119, 120), (119, 118, 121), (121, 118, 122), (119, 123, 124), (123, 119, 121), (125, 126, 127), (128, 127, 126), (129, 130, 125), (125, 130, 126), (131, 126, 130), (137, 138, 139), (138, 137, 140), (140, 137, 141), (142, 143, 144), (144, 143, 145), (146, 145, 143), (149, 150, 151), (150, 149, 152), (153, 154, 155), (156, 155, 154), (157, 158, 159), (158, 157, 160), (161, 160, 157), (160, 161, 162), (162, 161, 163), (163, 161, 164), (164, 161, 165), (164, 165, 166), (165, 161, 167), (168, 166, 165), (169, 170, 171), (172, 173, 169), (170, 169, 174), (169, 173, 174), (174, 173, 175), (175, 173, 176), (176, 173, 177), (178, 177, 173), (177, 178, 179), (180, 179, 178), (184, 185, 186), (185, 184, 187), (187, 184, 188), (187, 188, 189), (190, 191, 192), (191, 193, 192), (192, 193, 194), (195, 194, 193), (198, 199, 200), (199, 198, 201), (202, 203, 204), (205, 204, 203), (207, 208, 209), (208, 207, 210), (211, 212, 213), (214, 213, 212), (216, 217, 218), (217, 216, 219), (220, 221, 222), (223, 222, 221), (226, 227, 228), (227, 226, 229), (230, 231, 232), (233, 232, 231), (235, 236, 237), (236, 235, 238), (236, 238, 239), (239, 238, 240), (241, 242, 243), (243, 242, 244), (242, 245, 244), (246, 244, 245), (248, 249, 250), (249, 248, 251), (251, 248, 252), (253, 254, 255), (255, 254, 256), (257, 256, 254), (260, 261, 262), (261, 260, 263), (264, 265, 266), (267, 266, 265), (268, 269, 270), (269, 268, 271), (272, 273, 274), (275, 274, 273), (277, 278, 279), (278, 277, 280), (281, 282, 283), (284, 283, 282), (286, 287, 288), (287, 286, 289), (287, 289, 290), (290, 289, 291), (290, 291, 292), (293, 290, 292), (294, 295, 296), (294, 297, 295), (297, 298, 295), (295, 298, 299), (298, 300, 299), (301, 299, 300), (303, 304, 305), (306, 307, 308), (307, 306, 309), (307, 309, 310), (310, 309, 311), (311, 309, 304), (304, 309, 305), (312, 311, 304), (313, 314, 315), (316, 317, 313), (313, 317, 314), (314, 317, 318), (318, 317, 319), (317, 320, 319), (321, 319, 320), (316, 313, 322), (323, 324, 325), (326, 327, 328), (327, 326, 324), (327, 324, 329), (329, 324, 323), (330, 331, 332), (332, 331, 333), (331, 334, 333), (335, 333, 334), (336, 331, 330), (341, 342, 343), (342, 341, 344), (342, 344, 345), (346, 342, 345), (347, 348, 349), (347, 350, 348), (350, 351, 348), (352, 348, 351), (353, 354, 355), (354, 353, 356), (357, 358, 359), (360, 359, 358), (362, 363, 364), (363, 362, 365), (365, 362, 366), (367, 368, 369), (369, 368, 370), (371, 370, 368), (372, 373, 374), (373, 372, 375), (376, 377, 378), (379, 378, 377), (380, 381, 382), (381, 380, 383), (384, 385, 386), (387, 386, 385), (388, 389, 390), (391, 392, 393), (394, 395, 396), (395, 394, 397), (398, 399, 400), (401, 400, 399), (403, 404, 405), (404, 403, 406), (407, 408, 409), (410, 409, 408), (411, 412, 413), (412, 411, 414), (415, 416, 417), (418, 417, 416), (419, 420, 421), (420, 419, 422), (422, 419, 423), (424, 425, 426), (426, 425, 427), (428, 427, 425), (430, 431, 432), (431, 430, 433), (434, 435, 436), (437, 436, 435), (440, 441, 442), (441, 440, 443), (443, 440, 444), (443, 444, 445), (445, 446, 443), (447, 448, 449), (449, 450, 447), (450, 451, 447), (447, 451, 452), (453, 452, 451), (458, 459, 460), (459, 458, 461), (462, 463, 464), (465, 464, 463), (466, 467, 468), (467, 466, 469), (470, 471, 472), (473, 472, 471), (474, 475, 476), (475, 474, 477), (475, 477, 478), (479, 480, 481), (480, 482, 481), (483, 481, 482), (484, 485, 486), (485, 484, 487), (485, 487, 488), (489, 490, 491), (490, 489, 488), (490, 488, 487), (492, 493, 494), (493, 495, 494), (496, 494, 495), (493, 492, 497), (492, 498, 497), (499, 497, 498), (500, 501, 502), (501, 500, 503), (503, 500, 504), (504, 500, 505), (506, 507, 508), (508, 507, 509), (509, 507, 510), (511, 510, 507), (516, 517, 518), (517, 516, 519), (520, 521, 522), (523, 522, 521), (525, 526, 527), (526, 525, 528), (526, 528, 529), (530, 531, 532), (531, 533, 532), (534, 532, 533), (535, 536, 537), (538, 539, 540), (539, 538, 536), (539, 536, 535), (541, 542, 543), (542, 544, 543), (545, 543, 544), (546, 542, 541), (547, 548, 549), (548, 547, 550), (551, 550, 552), (548, 553, 554), (553, 548, 550), (553, 550, 551), (555, 556, 557), (556, 558, 557), (559, 557, 558), (560, 556, 555), (556, 561, 558), (562, 558, 561), (565, 566, 567), (566, 565, 568), (568, 565, 569), (569, 570, 568), (571, 572, 573), (573, 574, 571), (571, 574, 575), (576, 575, 574), (579, 580, 581), (580, 579, 582), (582, 579, 583), (584, 585, 586), (586, 585, 587), (588, 587, 585), (589, 590, 591), (590, 589, 592), (593, 594, 595), (596, 595, 594), (597, 598, 599), (598, 597, 600), (601, 602, 603), (604, 603, 602), (605, 606, 607), (606, 605, 608), (609, 610, 611), (612, 611, 610), (613, 614, 615), (614, 613, 616), (616, 617, 618), (617, 616, 613), (619, 620, 621), (622, 621, 620), (620, 619, 623), (624, 623, 619), (626, 627, 628), (627, 626, 629), (630, 631, 632), (633, 632, 631), (634, 635, 636), (635, 634, 637), (635, 637, 638), (635, 638, 639), (640, 641, 642), (641, 643, 642), (643, 644, 642), (645, 642, 644), (646, 647, 648), (647, 646, 649), (650, 651, 652), (653, 652, 651), (654, 655, 656), (655, 654, 657), (658, 659, 660), (661, 660, 659), (662, 663, 664), (663, 662, 665), (666, 667, 668), (669, 668, 667), (670, 671, 672), (671, 670, 673), (674, 675, 676), (677, 676, 675)])
_uv = me_id3.uv_layers.new(name='ID13')
_uv.uv.foreach_set('vector', [-2.789, 0.01622, -0.4921, -0.1478, -0.4921, 0.01622, -3.281, 0.01622, -2.953, -0.1478, -2.953, 0.01622, -2.953, -0.1478, -2.953, -2.566, -2.789, -0.1478, -2.953, -2.566, -2.953, -0.1478, -3.281, -2.566, -3.281, -2.566, -2.953, -0.1478, -3.281, 0.01622, -0.3281, 0.01622, -1.452e-13, -2.566, -9.107e-16, 0.01622, -1.452e-13, -2.566, -0.3281, 0.01622, -0.3281, -2.566, -0.3281, -2.566, -0.3281, 0.01622, -0.3281, -0.1478, -0.3281, -2.566, -0.3281, -0.1478, -0.4921, -0.1478, -0.3281, -2.566, -0.4921, -0.1478, -0.3281, -3.265, -0.3281, -3.265, -0.4921, -0.1478, -2.953, -3.265, -2.953, -3.265, -0.4921, -0.1478, -2.789, -0.1478, -2.789, -0.1478, -0.4921, -0.1478, -2.789, 0.01622, -2.953, -3.265, -2.789, -0.1478, -2.953, -2.566, -2.953, -2.566, -2.789, -0.1478, -2.953, -3.265, -2.789, 0.01622, -0.4921, -0.1478, -2.789, -0.1478, -2.789, -0.1478, -0.4921, -0.1478, -2.953, -3.265, -2.953, -3.265, -0.4921, -0.1478, -0.3281, -3.265, -0.3281, -3.265, -0.4921, -0.1478, -0.3281, -2.566, -0.4921, -0.1478, -0.3281, -0.1478, -0.3281, -2.566, -0.3281, -0.1478, -0.3281, 0.01622, -0.3281, -2.566, -0.3281, -2.566, -0.3281, 0.01622, -1.452e-13, -2.566, -9.107e-16, 0.01622, -1.452e-13, -2.566, -0.3281, 0.01622, -3.281, 0.01622, -2.953, -0.1478, -3.281, -2.566, -3.281, -2.566, -2.953, -0.1478, -2.953, -2.566, -2.789, -0.1478, -2.953, -2.566, -2.953, -0.1478, -2.953, 0.01622, -2.953, -0.1478, -3.281, 0.01622, -0.4921, 0.01622, -0.4921, -0.1478, -2.789, 0.01622, -6.562, 0.01622, -3.281, -2.566, -3.281, 0.01622, -3.281, -2.566, -6.562, 0.01622, -3.281, -3.265, -3.281, -3.265, -6.562, 0.01622, -6.562, -3.265, -6.562, -3.265, -6.562, 0.01622, -3.281, -3.265, -3.281, -3.265, -6.562, 0.01622, -3.281, -2.566, -3.281, 0.01622, -3.281, -2.566, -6.562, 0.01622, 3.281, 0.3259, 2.953, 2.312, 2.953, 0.3259, 2.953, 2.312, 3.281, 0.3259, 3.281, 2.312, 2.953, 2.312, 3.281, 2.312, 3.117, 2.312, 3.117, 2.312, 3.281, 2.312, 2.953, 2.312, 3.281, 2.312, 3.281, 0.3259, 2.953, 2.312, 2.953, 0.3259, 2.953, 2.312, 3.281, 0.3259, -0.7569, 2.56, -2.783, 2.046, -0.7261, 2.251, -2.783, 2.046, -0.7569, 2.56, -2.814, 2.355, -2.783, 2.046, -3.281, 5.735e-16, -2.586, 0.0694, -3.281, 5.735e-16, -2.783, 2.046, -2.814, 2.355, -3.281, 5.735e-16, -2.814, 2.355, -3.509, 2.285, -3.509, 2.285, -2.814, 2.355, -3.281, 5.735e-16, -2.814, 2.355, -2.783, 2.046, -3.281, 5.735e-16, -2.586, 0.0694, -3.281, 5.735e-16, -2.783, 2.046, -2.814, 2.355, -0.7569, 2.56, -2.783, 2.046, -0.7261, 2.251, -2.783, 2.046, -0.7569, 2.56, -0.3281, 3.281, 0.0, 0.0, -1.999e-31, 3.281, 0.0, 0.0, -0.3281, 3.281, -16.4, -3.79e-14, -16.4, -3.79e-14, -0.3281, 3.281, -2.953, 3.281, -16.4, -3.79e-14, -2.953, 3.281, -3.281, 3.281, -16.4, -3.79e-14, -3.281, 3.281, -6.562, 3.281, -16.4, -3.79e-14, -6.562, 3.281, -9.843, 3.281, -16.4, -3.79e-14, -9.843, 3.281, -13.12, 3.281, -16.4, -3.79e-14, -13.12, 3.281, -16.4, 3.281, -16.4, 3.281, -13.12, 3.281, -16.4, -3.79e-14, -13.12, 3.281, -9.843, 3.281, -16.4, -3.79e-14, -9.843, 3.281, -6.562, 3.281, -16.4, -3.79e-14, -6.562, 3.281, -3.281, 3.281, -16.4, -3.79e-14, -3.281, 3.281, -2.953, 3.281, -16.4, -3.79e-14, -2.953, 3.281, -0.3281, 3.281, -16.4, -3.79e-14, -16.4, -3.79e-14, -0.3281, 3.281, 0.0, 0.0, -1.999e-31, 3.281, 0.0, 0.0, -0.3281, 3.281, 3.281, 8.861e-16, 2.783, 2.046, 2.586, 0.0694, 2.783, 2.046, 3.281, 8.861e-16, 2.814, 2.355, 2.814, 2.355, 3.281, 8.861e-16, 3.509, 2.285, 2.783, 2.046, 0.7569, 2.56, 0.7261, 2.251, 0.7569, 2.56, 2.783, 2.046, 2.814, 2.355, 2.814, 2.355, 2.783, 2.046, 0.7569, 2.56, 0.7261, 2.251, 0.7569, 2.56, 2.783, 2.046, 3.509, 2.285, 3.281, 8.861e-16, 2.814, 2.355, 2.814, 2.355, 3.281, 8.861e-16, 2.783, 2.046, 2.586, 0.0694, 2.783, 2.046, 3.281, 8.861e-16, 0.3281, 2.312, 1.869e-14, 0.3259, 0.3281, 0.3259, 1.869e-14, 0.3259, 0.3281, 2.312, 2.011e-14, 2.312, 2.011e-14, 2.312, 0.3281, 2.312, 0.164, 2.312, 0.164, 2.312, 0.3281, 2.312, 2.011e-14, 2.312, 2.011e-14, 2.312, 0.3281, 2.312, 1.869e-14, 0.3259, 0.3281, 0.3259, 1.869e-14, 0.3259, 0.3281, 2.312, 0.0, 0.0, -2.586, 0.0694, -3.281, 1.776e-15, -2.586, 0.0694, 0.0, 0.0, -0.01622, 0.3259, -0.01622, 0.3259, 0.0, 0.0, -2.586, 0.0694, -3.281, 1.776e-15, -2.586, 0.0694, 0.0, 0.0, 16.4, -1.784e-15, 1.566e-17, 0.3263, 0.0, 0.0, 1.566e-17, 0.3263, 16.4, -1.784e-15, 0.3281, 0.3263, 16.4, 0.3263, 0.3281, 0.3263, 16.4, -1.784e-15, 0.3281, 0.3263, 16.4, 0.3263, 0.4921, 0.3263, 0.4921, 0.3263, 16.4, 0.3263, 2.789, 0.3263, 2.789, 0.3263, 16.4, 0.3263, 2.953, 0.3263, 2.953, 0.3263, 16.4, 0.3263, 9.843, 0.3263, 2.953, 0.3263, 9.843, 0.3263, 3.281, 0.3263, 9.843, 0.3263, 16.4, 0.3263, 13.12, 0.3263, 6.562, 0.3263, 3.281, 0.3263, 9.843, 0.3263, 9.843, 0.3263, 3.281, 0.3263, 6.562, 0.3263, 13.12, 0.3263, 16.4, 0.3263, 9.843, 0.3263, 3.281, 0.3263, 9.843, 0.3263, 2.953, 0.3263, 9.843, 0.3263, 16.4, 0.3263, 2.953, 0.3263, 2.953, 0.3263, 16.4, 0.3263, 2.789, 0.3263, 2.789, 0.3263, 16.4, 0.3263, 0.4921, 0.3263, 0.4921, 0.3263, 16.4, 0.3263, 0.3281, 0.3263, 16.4, -1.784e-15, 0.3281, 0.3263, 16.4, 0.3263, 0.3281, 0.3263, 16.4, -1.784e-15, 1.566e-17, 0.3263, 0.0, 0.0, 1.566e-17, 0.3263, 16.4, -1.784e-15, -0.2443, 2.611, -0.1795, 0.3096, -0.01622, 0.3259, -0.1795, 0.3096, -0.2443, 2.611, -0.3767, 2.286, -0.3767, 2.286, -0.2443, 2.611, -0.7569, 2.56, -0.3767, 2.286, -0.7569, 2.56, -0.7261, 2.251, -0.7261, 2.251, -0.7569, 2.56, -0.3767, 2.286, -0.7569, 2.56, -0.2443, 2.611, -0.3767, 2.286, -0.3767, 2.286, -0.2443, 2.611, -0.1795, 0.3096, -0.01622, 0.3259, -0.1795, 0.3096, -0.2443, 2.611, -0.3281, 2.312, -0.4921, 0.3259, -0.3281, 0.3259, -0.4921, 0.3259, -0.3281, 2.312, -0.4921, 2.312, -0.4921, 2.312, -0.3281, 2.312, -0.4921, 0.3259, -0.3281, 0.3259, -0.4921, 0.3259, -0.3281, 2.312, 0.1795, 0.3096, 0.2135, 2.302, 0.01622, 0.3259, 0.2135, 2.302, 0.1795, 0.3096, 0.3767, 2.286, 0.3767, 2.286, 0.1795, 0.3096, 0.2135, 2.302, 0.01622, 0.3259, 0.2135, 2.302, 0.1795, 0.3096, -0.2135, 2.302, -0.1795, 0.3096, -0.01622, 0.3259, -0.1795, 0.3096, -0.2135, 2.302, -0.3767, 2.286, -0.3767, 2.286, -0.2135, 2.302, -0.1795, 0.3096, -0.01622, 0.3259, -0.1795, 0.3096, -0.2135, 2.302, -2.789, 0.3259, -2.953, 2.312, -2.953, 0.3259, -2.953, 2.312, -2.789, 0.3259, -2.789, 2.312, -2.789, 2.312, -2.789, 0.3259, -2.953, 2.312, -2.953, 0.3259, -2.953, 2.312, -2.789, 0.3259, 0.1795, 0.3096, 0.2443, 2.611, 0.01622, 0.3259, 0.2443, 2.611, 0.1795, 0.3096, 0.3767, 2.286, 0.2443, 2.611, 0.3767, 2.286, 0.7569, 2.56, 0.7569, 2.56, 0.3767, 2.286, 0.7261, 2.251, 0.7261, 2.251, 0.3767, 2.286, 0.7569, 2.56, 0.7569, 2.56, 0.3767, 2.286, 0.2443, 2.611, 0.3767, 2.286, 0.1795, 0.3096, 0.2443, 2.611, 0.01622, 0.3259, 0.2443, 2.611, 0.1795, 0.3096, 3.281, 2.348e-15, 2.783, 2.046, 2.586, 0.0694, 2.783, 2.046, 3.281, 2.348e-15, 2.814, 2.355, 2.814, 2.355, 3.281, 2.348e-15, 3.509, 2.285, 3.509, 2.285, 3.281, 2.348e-15, 2.814, 2.355, 2.814, 2.355, 3.281, 2.348e-15, 2.783, 2.046, 2.586, 0.0694, 2.783, 2.046, 3.281, 2.348e-15, -9.843, 0.01622, -6.562, -3.265, -6.562, 0.01622, -6.562, -3.265, -9.843, 0.01622, -9.843, -3.265, -9.843, -3.265, -9.843, 0.01622, -6.562, -3.265, -6.562, 0.01622, -6.562, -3.265, -9.843, 0.01622, 3.281, 2.622, 3.117, 2.312, 3.281, 2.312, 3.117, 2.312, 3.281, 2.622, 3.117, 2.622, 3.117, 2.622, 3.281, 2.622, 3.117, 2.312, 3.281, 2.312, 3.117, 2.312, 3.281, 2.622, 2.953, -2.566, 3.117, -0.499, 2.953, -0.499, 3.117, -0.499, 2.953, -2.566, 3.117, -2.566, 3.117, -2.566, 2.953, -2.566, 3.117, -0.499, 2.953, -0.499, 3.117, -0.499, 2.953, -2.566, 3.117, 2.312, 0.3281, 2.312, 2.953, 2.312, 0.3281, 2.312, 3.117, 2.312, 3.117, 2.622, 0.3281, 2.312, 3.117, 2.622, 0.164, 2.312, 0.164, 2.312, 3.117, 2.622, 2.953, 2.622, 0.164, 2.312, 2.953, 2.622, 0.3281, 2.622, 0.164, 2.622, 0.164, 2.312, 0.3281, 2.622, 0.3281, 2.622, 0.164, 2.312, 0.164, 2.622, 0.3281, 2.622, 2.953, 2.622, 0.164, 2.312, 2.953, 2.622, 3.117, 2.622, 0.164, 2.312, 0.164, 2.312, 3.117, 2.622, 0.3281, 2.312, 3.117, 2.622, 3.117, 2.312, 0.3281, 2.312, 2.953, 2.312, 0.3281, 2.312, 3.117, 2.312, 2.953, -0.1478, 2.789, -0.1478, 2.953, -0.499, 0.3281, -2.566, 0.3281, -0.1478, 0.3281, -0.499, 0.3281, -0.1478, 0.3281, -2.566, 2.953, -2.566, 0.3281, -0.1478, 2.953, -2.566, 0.4921, -0.1478, 0.4921, -0.1478, 2.953, -2.566, 0.4921, 0.01622, 0.4921, 0.01622, 2.953, -2.566, 2.789, -0.1478, 2.789, -0.1478, 2.953, -2.566, 2.953, -0.499, 2.789, 0.01622, 0.4921, 0.01622, 2.789, -0.1478, 2.789, -0.1478, 0.4921, 0.01622, 2.789, 0.01622, 2.953, -0.499, 2.953, -2.566, 2.789, -0.1478, 2.789, -0.1478, 2.953, -2.566, 0.4921, 0.01622, 0.4921, 0.01622, 2.953, -2.566, 0.4921, -0.1478, 0.4921, -0.1478, 2.953, -2.566, 0.3281, -0.1478, 2.953, -2.566, 0.3281, -2.566, 0.3281, -0.1478, 0.3281, -0.499, 0.3281, -0.1478, 0.3281, -2.566, 2.953, -0.499, 2.789, -0.1478, 2.953, -0.1478, 3.281, 3.574, 3.117, 3.405, 3.281, 3.405, 3.117, 2.312, 2.953, 2.622, 2.953, 2.312, 2.953, 2.622, 3.117, 2.312, 3.117, 3.405, 2.953, 2.622, 3.117, 3.405, 2.953, 3.574, 2.953, 3.574, 3.117, 3.405, 3.281, 3.574, 3.281, 3.574, 3.117, 3.405, 2.953, 3.574, 2.953, 3.574, 3.117, 3.405, 2.953, 2.622, 3.117, 3.405, 3.117, 2.312, 2.953, 2.622, 2.953, 2.312, 2.953, 2.622, 3.117, 2.312, 3.281, 3.405, 3.117, 3.405, 3.281, 3.574, -0.3281, 0.01622, -0.3281, -2.566, -0.3281, -0.499, -0.3281, -2.566, -0.3281, 0.01622, -2.953, 0.01622, -0.3281, -2.566, -2.953, 0.01622, -2.953, -0.499, -2.953, -2.566, -0.3281, -2.566, -2.953, -0.499, -2.953, -0.499, -0.3281, -2.566, -2.953, -2.566, -2.953, -0.499, -2.953, 0.01622, -0.3281, -2.566, -2.953, 0.01622, -0.3281, 0.01622, -0.3281, -2.566, -0.3281, -0.499, -0.3281, -2.566, -0.3281, 0.01622, -0.8514, 3.507, -2.814, 2.355, -0.7569, 2.56, -2.814, 2.355, -0.8514, 3.507, -2.908, 3.301, -2.908, 3.301, -0.8514, 3.507, -2.814, 2.355, -0.7569, 2.56, -2.814, 2.355, -0.8514, 3.507, -3.117, -2.566, -2.953, -3.265, -2.953, -2.566, -2.953, -3.265, -3.117, -2.566, -3.281, -3.265, -3.281, -3.265, -3.117, -2.566, -3.281, -2.566, -3.281, -2.566, -3.117, -2.566, -3.281, -3.265, -3.281, -3.265, -3.117, -2.566, -2.953, -3.265, -2.953, -2.566, -2.953, -3.265, -3.117, -2.566, -2.953, -2.566, -0.3281, -3.265, -0.3281, -2.566, -0.3281, -3.265, -2.953, -2.566, -2.953, -3.265, -2.953, -3.265, -2.953, -2.566, -0.3281, -3.265, -0.3281, -2.566, -0.3281, -3.265, -2.953, -2.566, -2.953, 2.622, -3.281, 0.3259, -2.953, 0.3259, -3.281, 0.3259, -2.953, 2.622, -3.281, 2.622, -3.281, 2.622, -2.953, 2.622, -3.281, 0.3259, -2.953, 0.3259, -3.281, 0.3259, -2.953, 2.622, 3.281, 4.337e-15, 0.01622, 0.3259, -3.66e-14, 7.847e-16, -3.66e-14, 7.847e-16, 0.01622, 0.3259, 3.281, 4.337e-15, 4.742e-14, 0.3259, -0.3281, 2.622, -0.3281, 0.3259, -0.3281, 2.622, 4.742e-14, 0.3259, 5.072e-14, 2.622, 5.072e-14, 2.622, 4.742e-14, 0.3259, -0.3281, 2.622, -0.3281, 0.3259, -0.3281, 2.622, 4.742e-14, 0.3259, -13.12, 0.01622, -9.843, -3.265, -9.843, 0.01622, -9.843, -3.265, -13.12, 0.01622, -13.12, -3.265, -13.12, -3.265, -13.12, 0.01622, -9.843, -3.265, -9.843, 0.01622, -9.843, -3.265, -13.12, 0.01622, -16.4, 0.01622, -13.12, -3.265, -13.12, 0.01622, -13.12, -3.265, -16.4, 0.01622, -16.4, -3.265, -16.4, -3.265, -16.4, 0.01622, -13.12, -3.265, -13.12, 0.01622, -13.12, -3.265, -16.4, 0.01622, -0.164, -2.566, -1.474e-13, -3.265, -1.182e-13, -2.566, -1.474e-13, -3.265, -0.164, -2.566, -0.3281, -3.265, -0.3281, -3.265, -0.164, -2.566, -0.3281, -2.566, -0.3281, -2.566, -0.164, -2.566, -0.3281, -3.265, -0.3281, -3.265, -0.164, -2.566, -1.474e-13, -3.265, -1.182e-13, -2.566, -1.474e-13, -3.265, -0.164, -2.566, 2.814, 2.355, 0.8514, 3.507, 0.7569, 2.56, 0.8514, 3.507, 2.814, 2.355, 2.908, 3.301, 2.908, 3.301, 2.814, 2.355, 0.8514, 3.507, 0.7569, 2.56, 0.8514, 3.507, 2.814, 2.355, 0.3281, 2.622, 0.164, 2.312, 0.3281, 2.312, 0.164, 2.312, 0.3281, 2.622, 0.164, 3.41, 0.164, 3.41, 0.3281, 2.622, 0.3281, 3.574, 0.164, 3.41, 0.3281, 3.574, -3.439e-14, 3.574, -3.439e-14, 3.574, -1.273e-14, 3.41, 0.164, 3.41, 0.164, 3.41, -1.273e-14, 3.41, -3.439e-14, 3.574, -3.439e-14, 3.574, 0.3281, 3.574, 0.164, 3.41, 0.3281, 3.574, 0.3281, 2.622, 0.164, 3.41, 0.164, 3.41, 0.3281, 2.622, 0.164, 2.312, 0.3281, 2.312, 0.164, 2.312, 0.3281, 2.622, 0.164, -2.566, 0.3281, -0.499, 0.164, -0.499, 0.3281, -0.499, 0.164, -2.566, 0.3281, -2.566, 0.3281, -2.566, 0.164, -2.566, 0.3281, -0.499, 0.164, -0.499, 0.3281, -0.499, 0.164, -2.566, 0.164, 2.312, -2.939e-14, 2.622, -2.906e-14, 2.312, -2.939e-14, 2.622, 0.164, 2.312, 0.164, 2.622, 0.164, 2.622, 0.164, 2.312, -2.939e-14, 2.622, -2.906e-14, 2.312, -2.939e-14, 2.622, 0.164, 2.312, -2.783, 2.046, -3.281, 1.776e-15, -2.586, 0.0694, -3.281, 1.776e-15, -2.783, 2.046, -2.814, 2.355, -3.281, 1.776e-15, -2.814, 2.355, -3.509, 2.285, -3.509, 2.285, -2.814, 2.355, -3.281, 1.776e-15, -2.814, 2.355, -2.783, 2.046, -3.281, 1.776e-15, -2.586, 0.0694, -3.281, 1.776e-15, -2.783, 2.046, 2.953, 0.3259, 2.789, 2.312, 2.789, 0.3259, 2.789, 2.312, 2.953, 0.3259, 2.953, 2.622, 2.789, 2.312, 2.953, 2.622, 0.4921, 2.312, 0.4921, 0.3259, 0.3281, 2.622, 0.3281, 0.3259, 0.3281, 2.622, 0.4921, 0.3259, 0.4921, 2.312, 0.3281, 2.622, 0.4921, 2.312, 2.953, 2.622, 2.953, 2.622, 0.4921, 2.312, 0.3281, 2.622, 0.4921, 2.312, 0.4921, 0.3259, 0.3281, 2.622, 0.3281, 0.3259, 0.3281, 2.622, 0.4921, 0.3259, 0.4921, 2.312, 2.953, 2.622, 2.789, 2.312, 2.953, 2.622, 2.953, 0.3259, 2.789, 2.312, 2.789, 0.3259, 2.789, 2.312, 2.953, 0.3259, 3.509, 2.285, 2.891, 3.133, 2.814, 2.355, 2.891, 3.133, 3.509, 2.285, 2.908, 3.301, 2.908, 3.301, 3.509, 2.285, 3.042, 4.64, 3.042, 4.64, 3.509, 2.285, 3.737, 4.57, 3.737, 4.57, 3.509, 2.285, 3.042, 4.64, 3.042, 4.64, 3.509, 2.285, 2.908, 3.301, 2.908, 3.301, 3.509, 2.285, 2.891, 3.133, 2.814, 2.355, 2.891, 3.133, 3.509, 2.285, 3.281, 3.405, 3.117, 2.622, 3.281, 2.622, 3.117, 2.622, 3.281, 3.405, 3.117, 3.405, 3.117, 3.405, 3.281, 3.405, 3.117, 2.622, 3.281, 2.622, 3.117, 2.622, 3.281, 3.405, 2.783, 2.046, 0.8346, 3.338, 0.7261, 2.251, 0.8346, 3.338, 2.783, 2.046, 2.814, 2.355, 0.8346, 3.338, 2.814, 2.355, 2.891, 3.133, 2.891, 3.133, 2.814, 2.355, 0.8346, 3.338, 2.814, 2.355, 2.783, 2.046, 0.8346, 3.338, 0.7261, 2.251, 0.8346, 3.338, 2.783, 2.046, 3.281, 3.574, 3.117, 3.405, 3.281, 3.405, 3.117, 2.622, 2.953, 3.574, 2.953, 2.622, 2.953, 3.574, 3.117, 2.622, 3.117, 3.405, 2.953, 3.574, 3.117, 3.405, 3.281, 3.574, 3.281, 3.574, 3.117, 3.405, 2.953, 3.574, 3.117, 3.405, 3.117, 2.622, 2.953, 3.574, 2.953, 2.622, 2.953, 3.574, 3.117, 2.622, 3.281, 3.405, 3.117, 3.405, 3.281, 3.574, 2.953, 2.622, 0.3281, 3.574, 0.3281, 2.622, 0.3281, 3.574, 2.953, 2.622, 2.953, 3.574, 3.281, 4.919, 2.953, 3.574, 3.281, 3.574, 0.3281, 3.574, 1.117e-14, 4.919, 1.541e-14, 3.574, 1.117e-14, 4.919, 0.3281, 3.574, 2.953, 3.574, 1.117e-14, 4.919, 2.953, 3.574, 3.281, 4.919, 3.281, 4.919, 2.953, 3.574, 1.117e-14, 4.919, 2.953, 3.574, 0.3281, 3.574, 1.117e-14, 4.919, 1.541e-14, 3.574, 1.117e-14, 4.919, 0.3281, 3.574, 3.281, 3.574, 2.953, 3.574, 3.281, 4.919, 2.953, 3.574, 2.953, 2.622, 0.3281, 3.574, 0.3281, 2.622, 0.3281, 3.574, 2.953, 2.622, 0.3281, 3.574, 0.164, 2.622, 0.3281, 2.622, 0.164, 2.622, 0.3281, 3.574, 0.164, 3.41, 0.164, 3.41, 0.3281, 3.574, 8.042e-14, 3.574, 8.042e-14, 3.574, 8e-14, 3.41, 0.164, 3.41, 0.164, 3.41, 8e-14, 3.41, 8.042e-14, 3.574, 8.042e-14, 3.574, 0.3281, 3.574, 0.164, 3.41, 0.164, 3.41, 0.3281, 3.574, 0.164, 2.622, 0.3281, 2.622, 0.164, 2.622, 0.3281, 3.574, -0.8351, 3.343, -2.783, 2.046, -0.7261, 2.251, -2.783, 2.046, -0.8351, 3.343, -2.814, 2.355, -2.814, 2.355, -0.8351, 3.343, -2.892, 3.138, -2.892, 3.138, -0.8351, 3.343, -2.814, 2.355, -2.814, 2.355, -0.8351, 3.343, -2.783, 2.046, -0.7261, 2.251, -2.783, 2.046, -0.8351, 3.343, 3.117, -2.566, 3.281, -0.499, 3.117, -0.499, 3.281, -0.499, 3.117, -2.566, 3.281, -2.566, 3.281, -2.566, 3.117, -2.566, 3.281, -0.499, 3.117, -0.499, 3.281, -0.499, 3.117, -2.566, 2.891, 3.133, 0.8514, 3.507, 0.8346, 3.338, 0.8514, 3.507, 2.891, 3.133, 2.908, 3.301, 2.908, 3.301, 2.891, 3.133, 0.8514, 3.507, 0.8346, 3.338, 0.8514, 3.507, 2.891, 3.133, -3.281, -0.499, -2.953, -2.566, -2.953, -0.499, -2.953, -2.566, -3.281, -0.499, -3.281, -2.566, -3.281, -2.566, -3.281, -0.499, -2.953, -2.566, -2.953, -0.499, -2.953, -2.566, -3.281, -0.499, 2.903e-16, 4.919, -0.3281, 2.622, 2.726e-16, 2.622, -0.3281, 2.622, 2.903e-16, 4.919, -2.953, 2.622, -2.953, 2.622, -3.281, 4.919, -3.281, 2.622, -3.281, 4.919, -2.953, 2.622, 2.903e-16, 4.919, 2.903e-16, 4.919, -2.953, 2.622, -3.281, 4.919, -3.281, 2.622, -3.281, 4.919, -2.953, 2.622, -2.953, 2.622, 2.903e-16, 4.919, -0.3281, 2.622, 2.726e-16, 2.622, -0.3281, 2.622, 2.903e-16, 4.919, 0.164, 3.41, -3.392e-14, 2.622, 0.164, 2.622, -3.392e-14, 2.622, 0.164, 3.41, -3.013e-14, 3.41, -3.013e-14, 3.41, 0.164, 3.41, -3.392e-14, 2.622, 0.164, 2.622, -3.392e-14, 2.622, 0.164, 3.41, -2.892, 3.138, -3.509, 2.285, -2.814, 2.355, -3.509, 2.285, -2.892, 3.138, -2.908, 3.301, -3.509, 2.285, -2.908, 3.301, -3.042, 4.64, -3.509, 2.285, -3.042, 4.64, -3.737, 4.57, -3.737, 4.57, -3.042, 4.64, -3.509, 2.285, -3.042, 4.64, -2.908, 3.301, -3.509, 2.285, -2.908, 3.301, -2.892, 3.138, -3.509, 2.285, -2.814, 2.355, -3.509, 2.285, -2.892, 3.138, -0.3281, -0.499, -8.272e-13, -2.566, -2.242e-13, -0.499, -8.272e-13, -2.566, -0.3281, -0.499, -0.3281, -2.566, -0.3281, -2.566, -0.3281, -0.499, -8.272e-13, -2.566, -2.242e-13, -0.499, -8.272e-13, -2.566, -0.3281, -0.499, -0.8514, 3.507, -2.892, 3.138, -0.8351, 3.343, -2.892, 3.138, -0.8514, 3.507, -2.908, 3.301, -2.908, 3.301, -0.8514, 3.507, -2.892, 3.138, -0.8351, 3.343, -2.892, 3.138, -0.8514, 3.507, 0.164, -2.566, 5.343e-13, -0.499, 1.838e-12, -2.566, 5.343e-13, -0.499, 0.164, -2.566, 0.164, -0.499, 0.164, -0.499, 0.164, -2.566, 5.343e-13, -0.499, 1.838e-12, -2.566, 5.343e-13, -0.499, 0.164, -2.566, -3.281, -2.566, -3.337e-15, -3.265, -2.716e-15, -2.566, -3.337e-15, -3.265, -3.281, -2.566, -3.281, -3.265, -3.281, -3.265, -3.281, -2.566, -3.337e-15, -3.265, -2.716e-15, -2.566, -3.337e-15, -3.265, -3.281, -2.566])
me_id3.materials.append(mat_carpet_loop_pattern)
me_id3.materials.append(mat_edge_color166138890)
me_id3.use_remesh_preserve_volume = False
me_id3.use_remesh_preserve_attributes = False
me_id3.use_mirror_vertex_groups = False
me_id3.update()

# ---- objects
ob_sketchup_011 = bpy.data.objects.new('SketchUp.011', me_id169)
ob_sketchup_010 = bpy.data.objects.new('SketchUp.010', me_id159)
ob_sketchup_009 = bpy.data.objects.new('SketchUp.009', me_id144)
ob_sketchup_008 = bpy.data.objects.new('SketchUp.008', me_id134)
ob_sketchup_007 = bpy.data.objects.new('SketchUp.007', me_id124)
ob_sketchup_006 = bpy.data.objects.new('SketchUp.006', me_id114)
ob_sketchup_005 = bpy.data.objects.new('SketchUp.005', me_id99)
ob_sketchup_004 = bpy.data.objects.new('SketchUp.004', me_id84)
ob_sketchup_003 = bpy.data.objects.new('SketchUp.003', me_id69)
ob_sketchup_002 = bpy.data.objects.new('SketchUp.002', me_id54)
ob_sketchup_001 = bpy.data.objects.new('SketchUp.001', me_id37)
ob_sketchup = bpy.data.objects.new('SketchUp', me_id20)
ob_group_0 = bpy.data.objects.new('group_0', me_id3)
ob_last_saved_sketchup_view = bpy.data.objects.new('Last Saved SketchUp View', None)
ob_lamp = bpy.data.objects.new('Lamp', light_lamp)
ob_camera = bpy.data.objects.new('Camera', cam_camera)

# ---- transforms, parenting, visibility, modifiers, constraints
ob_sketchup_011.location = (0.0, 0.0, 0.0)
ob_sketchup_011.scale = (0.0254, 0.0254, 0.0254)
ob_sketchup_011.lineart.crease_threshold = 0.0
ob_sketchup_010.location = (0.0, 0.0, 0.0)
ob_sketchup_010.scale = (0.0254, 0.0254, 0.0254)
ob_sketchup_010.lineart.crease_threshold = 0.0
ob_sketchup_009.location = (0.0, 0.0, 0.0)
ob_sketchup_009.scale = (0.0254, 0.0254, 0.0254)
ob_sketchup_009.lineart.crease_threshold = 0.0
ob_sketchup_008.location = (0.0, 0.0, 0.0)
ob_sketchup_008.scale = (0.0254, 0.0254, 0.0254)
ob_sketchup_008.lineart.crease_threshold = 0.0
ob_sketchup_007.location = (0.0, 0.0, 0.0)
ob_sketchup_007.scale = (0.0254, 0.0254, 0.0254)
ob_sketchup_007.lineart.crease_threshold = 0.0
ob_sketchup_006.location = (0.0, 0.0, 0.0)
ob_sketchup_006.scale = (0.0254, 0.0254, 0.0254)
ob_sketchup_006.lineart.crease_threshold = 0.0
ob_sketchup_005.location = (0.0, 0.0, 0.0)
ob_sketchup_005.scale = (0.0254, 0.0254, 0.0254)
ob_sketchup_005.lineart.crease_threshold = 0.0
ob_sketchup_004.location = (0.0, 0.0, 0.0)
ob_sketchup_004.scale = (0.0254, 0.0254, 0.0254)
ob_sketchup_004.lineart.crease_threshold = 0.0
ob_sketchup_003.location = (0.0, 0.0, 0.0)
ob_sketchup_003.scale = (0.0254, 0.0254, 0.0254)
ob_sketchup_003.lineart.crease_threshold = 0.0
ob_sketchup_002.location = (0.0, 0.0, 0.0)
ob_sketchup_002.scale = (0.0254, 0.0254, 0.0254)
ob_sketchup_002.lineart.crease_threshold = 0.0
ob_sketchup_001.location = (0.0, 0.0, 0.0)
ob_sketchup_001.scale = (0.0254, 0.0254, 0.0254)
ob_sketchup_001.lineart.crease_threshold = 0.0
ob_sketchup.location = (0.0, 0.0, 0.0)
ob_sketchup.scale = (0.0254, 0.0254, 0.0254)
ob_sketchup.lineart.crease_threshold = 0.0
ob_group_0.parent = ob_sketchup
ob_group_0.location = (296.3, 237.7, -23.71)
ob_group_0.rotation_euler = (0.07983, -0.0, 1.571)
ob_group_0.lineart.crease_threshold = 0.0
ob_last_saved_sketchup_view.parent = ob_sketchup
ob_last_saved_sketchup_view.location = (0.0, 0.0, 0.0)
ob_last_saved_sketchup_view.rotation_euler = (-0.0, 1.571, 0.0)
ob_last_saved_sketchup_view.scale = (3.534e+07, float('inf'), 0.0)
ob_last_saved_sketchup_view.empty_image_offset = (0.0, 0.0)
ob_last_saved_sketchup_view.lineart.crease_threshold = 0.0
ob_lamp.location = (4.076, 1.005, 5.904)
ob_lamp.rotation_euler = (0.6503, 0.05522, 1.866)
ob_lamp.lock_rotations_4d = False
ob_lamp.empty_display_type = 'ARROWS'
ob_lamp.color = (0.0, 0.0, 0.0, 0.0)
ob_lamp.lineart.crease_threshold = 0.0
ob_camera.location = (7.481, -6.508, 5.344)
ob_camera.rotation_euler = (1.109, 0.01082, 0.8149)
ob_camera.lock_rotations_4d = False
ob_camera.empty_display_type = 'ARROWS'
ob_camera.color = (0.0, 0.0, 0.0, 0.0)
ob_camera.display_type = 'WIRE'
ob_camera.lineart.crease_threshold = 0.0

# ---- collection membership
col_collection_1.objects.link(ob_sketchup_011)
col_collection_1.objects.link(ob_sketchup_010)
col_collection_1.objects.link(ob_sketchup_009)
col_collection_1.objects.link(ob_sketchup_008)
col_collection_1.objects.link(ob_sketchup_007)
col_collection_1.objects.link(ob_sketchup_006)
col_collection_1.objects.link(ob_sketchup_005)
col_collection_1.objects.link(ob_sketchup_004)
col_collection_1.objects.link(ob_sketchup_003)
col_collection_1.objects.link(ob_sketchup_002)
col_collection_1.objects.link(ob_sketchup_001)
col_collection_1.objects.link(ob_sketchup)
col_collection_1.objects.link(ob_group_0)
col_collection_1.objects.link(ob_last_saved_sketchup_view)
col_collection_1.objects.link(ob_lamp)
col_collection_1.objects.link(ob_camera)

# ---- scene / render settings (as saved in the file)
scene.camera = ob_camera
scene.frame_start = 1; scene.frame_end = 250; scene.frame_set(1)
scene.render.engine = 'BLENDER_EEVEE_NEXT'
scene.render.resolution_percentage = 50
scene.render.dither_intensity = 0.0
scene.cycles.use_denoising = False
scene.cycles.samples = 10
scene.cycles.sampling_pattern = 'TABULATED_SOBOL'
scene.cycles.light_sampling_threshold = 0.0
scene.cycles.use_adaptive_sampling = False
scene.cycles.use_light_tree = False
scene.cycles.blur_glossy = 0.0
scene.cycles.pixel_filter_type = 'GAUSSIAN'
scene.cycles.sample_clamp_indirect = 0.0
scene.view_settings.view_transform = 'Standard'
bpy.context.view_layer.update()
